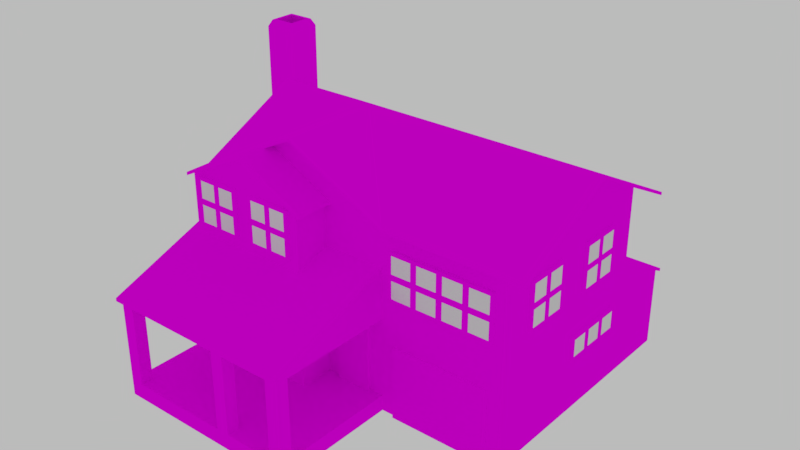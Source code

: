 # Source: house3_final.blend  (saved by Blender 2.77.0; exported with 4.5.12 LTS)
import bpy
from mathutils import Matrix  # noqa: F401  (used for matrix-valued properties, if any)

bpy.ops.wm.read_factory_settings(use_empty=True)
scene = bpy.context.scene
scene.name = 'Scene'

# ---- collections
col_collection_1 = bpy.data.collections.new('Collection 1'); scene.collection.children.link(col_collection_1)

# ---- images (referenced by path relative to the original .blend; pixels are not part of the script)
import os
ASSET_DIR = os.environ.get("B2B_ASSET_DIR", "")  # directory of the original .blend (textures are referenced by path, not embedded)
HERE = os.path.dirname(os.path.abspath(__file__))  # packed textures are extracted next to this script under _unpacked/

def load_image(name, relpath, width, height, colorspace="sRGB"):
    """Load a texture the original file referenced (path relative to the .blend, or extracted next to this script)."""
    p = next((c for c in (os.path.join(HERE, relpath), os.path.join(ASSET_DIR, relpath)) if relpath and os.path.exists(c)), "")
    if p:
        img = bpy.data.images.load(p, check_existing=True)
        img.name = name
    else:  # same state as the original file: an image datablock whose file is absent (Cycles renders it pink)
        img = bpy.data.images.new(name, width, height)
        img.source = "FILE"
        img.filepath = "//" + (relpath or name)
    img.colorspace_settings.name = colorspace
    return img
img_house_3 = load_image('house_3', 'house_3.png', 1024, 1024, 'sRGB')

# ---- materials (node trees are filled in below, after node groups)
mat_ground = bpy.data.materials.new('ground')
mat_ground.alpha_threshold = 0.0
mat_ground.roughness = 0.5
mat_glass = bpy.data.materials.new('glass')
mat_glass.alpha_threshold = 0.0
mat_glass.roughness = 0.5

# ---- material node trees
mat_ground.use_nodes = True; mat_ground.node_tree.nodes.clear()
_N = mat_ground.node_tree.nodes; _L = mat_ground.node_tree.links
n0 = _N.new('ShaderNodeOutputMaterial'); n0.name = 'Material Output'; n0.location = (300, 300)
n1 = _N.new('ShaderNodeBsdfDiffuse'); n1.name = 'Diffuse BSDF'; n1.location = (10, 300)
n2 = _N.new('ShaderNodeTexImage'); n2.name = 'Image Texture'; n2.location = (-210, 272)
n2.width = 140
n2.image = img_house_3
_L.new(n1.outputs[0], n0.inputs[0])
_L.new(n2.outputs[0], n1.inputs[0])
n0.is_active_output = True
mat_glass.use_nodes = True; mat_glass.node_tree.nodes.clear()
_N = mat_glass.node_tree.nodes; _L = mat_glass.node_tree.links
n0 = _N.new('ShaderNodeOutputMaterial'); n0.name = 'Material Output'; n0.location = (300, 300)
n1 = _N.new('ShaderNodeBsdfDiffuse'); n1.name = 'Diffuse BSDF'; n1.location = (10, 300)
_L.new(n1.outputs[0], n0.inputs[0])
n0.is_active_output = True

# ---- world
world_world = bpy.data.worlds.new('World'); scene.world = world_world
world_world.use_nodes = True; world_world.node_tree.nodes.clear()
_N = world_world.node_tree.nodes; _L = world_world.node_tree.links
n0 = _N.new('ShaderNodeOutputWorld'); n0.name = 'World Output'; n0.location = (300, 300)
n1 = _N.new('ShaderNodeBackground'); n1.name = 'Background'; n1.location = (10, 300)
n1.inputs[0].default_value = (1.0, 1.0, 1.0, 1.0)
n1.inputs[1].default_value = 0.5
_L.new(n1.outputs[0], n0.inputs[0])
n0.is_active_output = True
world_world.color = (0.05088, 0.05088, 0.05088)
world_world.use_sun_shadow = False
world_world.sun_shadow_jitter_overblur = 0.0
world_world.cycles.sampling_method = 'MANUAL'

# ---- meshes
me_cube_004 = bpy.data.meshes.new('Cube.004')
me_cube_004.from_pydata([(-4.0, -3.0, 0.0), (-4.0, -3.0, 6.0), (-4.0, 3.0, 0.0), (-4.0, 3.0, 6.0), (6.0, -3.0, 0.0), (6.0, -3.0, 6.0), (6.0, 3.0, 0.0), (6.0, 3.0, 6.0), (2.0, 3.0, 6.0), (2.0, 3.0, 0.0), (2.0, -3.0, 6.0), (2.0, -3.0, 0.0), (-4.0, 0.0, 7.5), (-4.0, 0.0, 0.0), (6.0, 0.0, 7.5), (6.0, 0.0, 0.0), (-4.0, -3.0, 0.0), (-4.0, -3.0, 6.0), (0.0, -3.0, 6.0), (0.0, -3.0, 0.0), (-4.0, -4.096, 0.0), (-4.0, -4.096, 6.0), (0.0, -4.096, 6.0), (0.0, -4.096, 0.0), (-1.0, 3.0, 0.0), (-1.0, -3.0, 7.5), (-1.0, 3.0, 6.0), (-1.0, -3.0, 0.0), (-2.0, -4.096, 7.0), (-2.0, -4.096, 0.0), (-1.0, -3.0, 6.0), (-4.0, -3.0, 3.0), (-4.0, 3.0, 3.0), (6.0, 3.0, 3.0), (6.0, -3.0, 3.0), (2.0, -3.0, 3.0), (2.0, 3.0, 3.0), (6.0, 0.0, 3.0), (-4.0, 0.0, 3.0), (-1.0, 3.0, 3.0), (-1.0, -3.0, 3.0), (-4.0, -3.0, 3.0), (0.0, -3.0, 3.0), (-4.0, -4.096, 3.0), (0.0, -4.096, 3.0), (-2.0, -4.096, 3.0), (2.0, -3.0, 3.0), (-4.0, -3.0, 4.5), (6.0, 0.0, 4.5), (6.0, 3.0, 4.5), (-4.0, 3.0, 4.5), (2.0, 3.0, 4.5), (2.0, -3.0, 4.5), (6.0, -3.0, 4.5), (-4.0, 0.0, 4.5), (-1.0, 3.0, 4.5), (-1.0, -3.0, 4.5), (-4.0, -4.096, 4.5), (0.0, -4.096, 4.5), (-2.0, -4.096, 4.5), (0.0, -3.0, 4.5), (2.0, -4.096, 3.0), (-4.0, -7.0, 0.5), (2.0, -7.0, 0.5), (-4.0, -3.0, 0.5), (2.0, -3.0, 0.5), (-4.0, -7.0, 0.0), (2.0, -7.0, 0.0), (-4.0, -3.0, 0.0), (2.0, -3.0, 0.0), (1.6, -7.0, 0.5), (1.6, -7.0, 3.0), (1.6, -6.6, 0.5), (1.6, -6.6, 3.0), (2.0, -7.0, 0.5), (2.0, -7.0, 3.0), (2.0, -6.6, 0.5), (2.0, -6.6, 3.0), (-4.0, -7.0, 0.5), (-4.0, -7.0, 3.0), (-4.0, -6.6, 0.5), (-4.0, -6.6, 3.0), (-3.6, -7.0, 0.5), (-3.6, -7.0, 3.0), (-3.6, -6.6, 0.5), (-3.6, -6.6, 3.0), (-0.4, -7.0, 0.5), (-0.4, -7.0, 3.0), (-0.4, -6.6, 0.5), (-0.4, -6.6, 3.0), (0.0, -7.0, 0.5), (0.0, -7.0, 3.0), (0.0, -6.6, 0.5), (0.0, -6.6, 3.0), (-5.0, 0.0, 3.0), (-5.0, 0.0, 0.0), (-5.0, 2.0, 3.0), (-5.0, 2.0, 0.0), (-4.0, 0.0, 3.0), (-4.0, 0.0, 0.0), (-4.0, 2.0, 3.0), (-4.0, 2.0, 0.0), (-5.0, 0.0, 4.5), (-5.0, 1.0, 4.5), (-4.0, 0.0, 4.5), (-4.0, 1.0, 4.5), (-5.0, 0.0, 7.1), (-5.0, 1.0, 7.1), (-4.0, 0.0, 7.1), (-4.0, 1.0, 7.1), (-4.8, 0.8, 9.3), (-4.8, 0.2, 9.3), (-4.2, 0.8, 9.3), (-4.2, 0.2, 9.3), (-5.0, 1.0, 9.1), (-5.0, 0.0, 9.1), (-4.0, 1.0, 9.1), (-4.0, 0.0, 9.1), (-4.9, 0.9, 9.3), (-4.9, 0.1, 9.3), (-4.1, 0.9, 9.3), (-4.1, 0.1, 9.3), (-4.8, 0.8, 7.1), (-4.8, 0.2, 7.1), (-4.2, 0.8, 7.1), (-4.2, 0.2, 7.1), (6.0, 5.0, 0.0), (6.0, 5.0, 2.5), (2.0, 5.0, 2.5), (2.0, 5.0, 0.0), (6.0, 3.0, 3.506), (6.0, 3.0, 0.0), (2.0, 3.0, 0.0), (2.0, 3.0, 3.506), (1.0, 3.0, 0.0), (1.0, 5.0, 0.0), (2.0, 5.0, 0.0), (1.0, 5.0, 0.1), (1.0, 3.0, 0.1), (2.0, 3.0, 0.1), (2.0, 5.0, 0.1), (-4.0, -7.0, 3.0), (-2.0, -7.0, 3.0), (2.0, -7.0, 3.0), (0.0, -7.0, 3.0), (2.0, -4.096, 4.089), (2.0, -3.0, 4.5), (-4.0, -4.096, 4.089), (-2.0, -4.096, 3.0), (-2.0, -4.096, 3.0), (0.0, -4.096, 3.0), (0.0, -4.096, 3.0), (0.0, -3.0, 3.0), (0.0, -3.0, 3.0), (-4.0, -4.096, 3.0), (-4.0, -3.0, 4.5)], [], [(38, 32, 2, 13), (36, 33, 6, 9), (37, 34, 4, 15), (58, 59, 149, 44), (34, 35, 11, 4), (39, 36, 9, 24), (54, 50, 32, 38), (51, 49, 33, 36), (33, 37, 15, 6), (31, 38, 13, 0), (148, 43, 20, 29), (41, 16, 20, 43), (60, 18, 22, 58), (48, 53, 34, 37), (53, 52, 35, 34), (32, 39, 24, 2), (50, 55, 39, 32), (10, 25, 30), (150, 148, 29, 23), (47, 54, 38, 31), (1, 30, 25), (40, 27, 11, 35), (55, 51, 36, 39), (56, 40, 35, 52), (49, 48, 37, 33), (19, 152, 150, 23), (155, 41, 43, 57), (59, 57, 43, 149), (45, 142, 141, 154), (45, 151, 144, 142), (144, 151, 61, 143), (61, 151, 153, 46), (7, 14, 48, 49), (30, 56, 52, 10), (26, 8, 51, 55), (1, 12, 54, 47), (3, 26, 55, 50), (5, 10, 52, 53), (14, 5, 53, 48), (8, 7, 49, 51), (12, 3, 50, 54), (28, 21, 57, 59), (17, 155, 57, 21), (42, 60, 58, 44), (22, 28, 59, 58), (61, 46, 146, 145, 143), (141, 147, 154), (62, 63, 65, 64), (65, 63, 67, 69), (63, 62, 66, 67), (62, 64, 68, 66), (71, 73, 72, 70), (73, 77, 76, 72), (77, 75, 74, 76), (75, 71, 70, 74), (79, 81, 80, 78), (81, 85, 84, 80), (85, 83, 82, 84), (83, 79, 78, 82), (87, 89, 88, 86), (89, 93, 92, 88), (93, 91, 90, 92), (91, 87, 86, 90), (94, 96, 97, 95), (96, 100, 101, 97), (95, 99, 98, 94), (98, 104, 102, 94), (96, 103, 105, 100), (94, 102, 103, 96), (104, 108, 106, 102), (103, 107, 109, 105), (102, 106, 107, 103), (109, 116, 117, 108), (112, 124, 125, 113), (107, 114, 116, 109), (108, 117, 115, 106), (106, 115, 114, 107), (118, 114, 115, 119), (120, 116, 114, 118), (119, 115, 117, 121), (121, 117, 116, 120), (110, 118, 119, 111), (112, 120, 118, 110), (111, 119, 121, 113), (113, 121, 120, 112), (123, 125, 124, 122), (110, 122, 124, 112), (113, 125, 123, 111), (111, 123, 122, 110), (130, 131, 126, 127), (128, 129, 132, 133), (126, 129, 128, 127), (138, 139, 140, 137), (136, 135, 137, 140), (135, 134, 138, 137)])
_uv = me_cube_004.uv_layers.new(name='house_3')
_uv.uv.foreach_set('vector', [0.1013, 0.4871, 0.0006125, 0.4871, 0.0006125, 0.3864, 0.1013, 0.3864, 0.7868, 0.4427, 0.9211, 0.4427, 0.9211, 0.5435, 0.7868, 0.5435, 0.112, 0.2299, 0.01124, 0.2299, 0.01124, 0.1292, 0.112, 0.1292, 0.8684, 0.05098, 0.8013, 0.05098, 0.8013, 0.0006125, 0.8684, 0.0006125, 0.5438, 0.3591, 0.4094, 0.3591, 0.4094, 0.2584, 0.5438, 0.2584, 0.686, 0.4427, 0.7868, 0.4427, 0.7868, 0.5435, 0.686, 0.5435, 0.1013, 0.5375, 0.0006125, 0.5375, 0.0006125, 0.4871, 0.1013, 0.4871, 0.7868, 0.3924, 0.9211, 0.3924, 0.9211, 0.4427, 0.7868, 0.4427, 0.2127, 0.2299, 0.112, 0.2299, 0.112, 0.1292, 0.2127, 0.1292, 0.2021, 0.4871, 0.1013, 0.4871, 0.1013, 0.3864, 0.2021, 0.3864, 0.8013, 0.1494, 0.8684, 0.1494, 0.8684, 0.2501, 0.8013, 0.2501, 0.8292, 0.8628, 0.8292, 0.9635, 0.7924, 0.9635, 0.7924, 0.8628, 0.7744, 0.6266, 0.7744, 0.5762, 0.8112, 0.5762, 0.8112, 0.6266, 0.112, 0.2803, 0.01124, 0.2803, 0.01124, 0.2299, 0.112, 0.2299, 0.5438, 0.4095, 0.4094, 0.4095, 0.4094, 0.3591, 0.5438, 0.3591, 0.5853, 0.4427, 0.686, 0.4427, 0.686, 0.5435, 0.5853, 0.5435, 0.5853, 0.3924, 0.686, 0.3924, 0.686, 0.4427, 0.5853, 0.4427, 0.4094, 0.4598, 0.3087, 0.5102, 0.3087, 0.4598, 0.7341, 0.1494, 0.8013, 0.1494, 0.8013, 0.2501, 0.7341, 0.2501, 0.2021, 0.5375, 0.1013, 0.5375, 0.1013, 0.4871, 0.2021, 0.4871, 0.208, 0.4598, 0.3087, 0.4598, 0.3087, 0.5102, 0.3087, 0.3591, 0.3087, 0.2584, 0.4094, 0.2584, 0.4094, 0.3591, 0.686, 0.3924, 0.7868, 0.3924, 0.7868, 0.4427, 0.686, 0.4427, 0.3087, 0.4095, 0.3087, 0.3591, 0.4094, 0.3591, 0.4094, 0.4095, 0.2127, 0.2803, 0.112, 0.2803, 0.112, 0.2299, 0.2127, 0.2299, 0.6251, 0.9419, 0.6251, 0.8411, 0.6619, 0.8411, 0.6619, 0.9419, 0.6999, 0.8915, 0.6999, 0.9419, 0.6631, 0.9419, 0.6631, 0.8915, 0.8013, 0.05098, 0.7341, 0.05098, 0.7341, 0.0006124, 0.8013, 0.0006125, 0.4502, 0.5797, 0.3527, 0.5797, 0.3527, 0.5126, 0.4502, 0.5126, 0.4502, 0.5797, 0.4502, 0.6469, 0.3527, 0.6469, 0.3527, 0.5797, 0.3527, 0.6469, 0.4502, 0.6469, 0.4502, 0.714, 0.3527, 0.714, 0.4502, 0.714, 0.4502, 0.6469, 0.487, 0.6469, 0.487, 0.714, 0.2127, 0.3307, 0.112, 0.381, 0.112, 0.2803, 0.2127, 0.2803, 0.3087, 0.4598, 0.3087, 0.4095, 0.4094, 0.4095, 0.4094, 0.4598, 0.686, 0.342, 0.7868, 0.342, 0.7868, 0.3924, 0.686, 0.3924, 0.2021, 0.5879, 0.1013, 0.6382, 0.1013, 0.5375, 0.2021, 0.5375, 0.5853, 0.342, 0.686, 0.342, 0.686, 0.3924, 0.5853, 0.3924, 0.5438, 0.4598, 0.4094, 0.4598, 0.4094, 0.4095, 0.5438, 0.4095, 0.112, 0.381, 0.01124, 0.3307, 0.01124, 0.2803, 0.112, 0.2803, 0.7868, 0.342, 0.9211, 0.342, 0.9211, 0.3924, 0.7868, 0.3924, 0.1013, 0.6382, 0.0006125, 0.5879, 0.0006125, 0.5375, 0.1013, 0.5375, 0.8013, 0.1349, 0.7341, 0.1013, 0.7341, 0.05098, 0.8013, 0.05098, 0.6999, 0.8411, 0.6999, 0.8915, 0.6631, 0.8915, 0.6631, 0.8411, 0.7744, 0.677, 0.7744, 0.6266, 0.8112, 0.6266, 0.8112, 0.677, 0.8684, 0.1013, 0.8013, 0.1349, 0.8013, 0.05098, 0.8684, 0.05098, 0.4575, 0.729, 0.4943, 0.729, 0.4943, 0.7794, 0.4575, 0.7656, 0.36, 0.729, 0.326, 0.7355, 0.2285, 0.7721, 0.2285, 0.7355, 0.706, 0.8399, 0.5046, 0.8399, 0.5046, 0.7056, 0.706, 0.7056, 0.6318, 0.9892, 0.4975, 0.9892, 0.4975, 0.9724, 0.6318, 0.9724, 0.4975, 0.9892, 0.296, 0.9892, 0.296, 0.9724, 0.4975, 0.9724, 0.296, 0.9892, 0.1617, 0.9892, 0.1617, 0.9724, 0.296, 0.9724, 0.2515, 0.9173, 0.2515, 0.9039, 0.3354, 0.9039, 0.3354, 0.9173, 0.2515, 0.9039, 0.2515, 0.8904, 0.3354, 0.8904, 0.3354, 0.9039, 0.2515, 0.8904, 0.2515, 0.877, 0.3354, 0.877, 0.3354, 0.8904, 0.2515, 0.9307, 0.2515, 0.9173, 0.3354, 0.9173, 0.3354, 0.9307, 0.5046, 0.9397, 0.5046, 0.9263, 0.5885, 0.9263, 0.5885, 0.9397, 0.5046, 0.9263, 0.5046, 0.9129, 0.5885, 0.9129, 0.5885, 0.9263, 0.5046, 0.9129, 0.5046, 0.8994, 0.5885, 0.8994, 0.5885, 0.9129, 0.5046, 0.9532, 0.5046, 0.9397, 0.5885, 0.9397, 0.5885, 0.9532, 0.7073, 0.9016, 0.7073, 0.8881, 0.7912, 0.8881, 0.7912, 0.9016, 0.7073, 0.8881, 0.7073, 0.8747, 0.7912, 0.8747, 0.7912, 0.8881, 0.7073, 0.8747, 0.7073, 0.8613, 0.7912, 0.8613, 0.7912, 0.8747, 0.7073, 0.915, 0.7073, 0.9016, 0.7912, 0.9016, 0.7912, 0.915, 0.06777, 0.8896, 0.0006125, 0.8896, 0.0006124, 0.7888, 0.06777, 0.7888, 0.5024, 0.8901, 0.4689, 0.8901, 0.4689, 0.7893, 0.5024, 0.7893, 0.06777, 0.7888, 0.1013, 0.7888, 0.1013, 0.8896, 0.06777, 0.8896, 0.1013, 0.8896, 0.1013, 0.9399, 0.06777, 0.9399, 0.06777, 0.8896, 0.5024, 0.8901, 0.5024, 0.9506, 0.4689, 0.9506, 0.4689, 0.8901, 0.06777, 0.8896, 0.06777, 0.9399, 0.03419, 0.9399, 0.0006125, 0.8896, 0.7408, 0.8601, 0.7408, 0.7727, 0.7744, 0.7727, 0.7744, 0.8601, 0.808, 0.8601, 0.808, 0.7727, 0.8416, 0.7727, 0.8416, 0.8601, 0.7744, 0.8601, 0.7744, 0.7727, 0.808, 0.7727, 0.808, 0.8601, 0.7073, 0.7727, 0.7073, 0.7056, 0.7408, 0.7056, 0.7408, 0.7727, 0.1644, 0.05524, 0.196, 0.05524, 0.196, 0.06383, 0.1644, 0.06383, 0.808, 0.7727, 0.808, 0.7056, 0.8416, 0.7056, 0.8416, 0.7727, 0.7408, 0.7727, 0.7408, 0.7056, 0.7744, 0.7056, 0.7744, 0.7727, 0.7744, 0.7727, 0.7744, 0.7056, 0.808, 0.7056, 0.808, 0.7727, 0.1311, 0.04776, 0.1278, 0.04025, 0.1614, 0.04025, 0.158, 0.04776, 0.1311, 0.04776, 0.1278, 0.04025, 0.1614, 0.04025, 0.158, 0.04776, 0.1307, 0.04776, 0.1273, 0.04026, 0.1609, 0.04026, 0.1576, 0.04776, 0.1307, 0.04775, 0.1273, 0.04024, 0.1609, 0.04024, 0.1576, 0.04775, 0.1345, 0.05112, 0.1311, 0.04776, 0.158, 0.04776, 0.1546, 0.05112, 0.1345, 0.05111, 0.1311, 0.04776, 0.158, 0.04776, 0.1546, 0.05111, 0.134, 0.05112, 0.1307, 0.04776, 0.1576, 0.04776, 0.1542, 0.05112, 0.134, 0.0511, 0.1307, 0.04775, 0.1576, 0.04775, 0.1542, 0.0511, 0.2046, 0.06383, 0.196, 0.06383, 0.196, 0.05524, 0.2046, 0.05524, 0.2046, 0.02371, 0.2046, 0.05524, 0.196, 0.05524, 0.196, 0.02371, 0.196, 0.09536, 0.196, 0.06383, 0.2046, 0.06383, 0.2046, 0.09536, 0.2361, 0.06383, 0.2046, 0.06383, 0.2046, 0.05524, 0.2361, 0.05524, 0.5046, 0.6954, 0.5046, 0.5776, 0.5717, 0.5776, 0.5717, 0.6616, 0.706, 0.6616, 0.706, 0.5776, 0.7732, 0.5776, 0.7732, 0.6954, 0.5717, 0.5776, 0.706, 0.5776, 0.706, 0.6616, 0.5717, 0.6616, 0.9876, 0.2495, 0.9876, 0.2831, 0.9204, 0.2831, 0.9204, 0.2495, 0.9171, 0.2831, 0.9171, 0.2495, 0.9204, 0.2495, 0.9204, 0.2831, 0.9204, 0.2462, 0.9876, 0.2462, 0.9876, 0.2495, 0.9204, 0.2495])
me_cube_004.materials.append(mat_ground)
me_cube_004.use_remesh_preserve_volume = False
me_cube_004.use_remesh_preserve_attributes = False
me_cube_004.use_mirror_vertex_groups = False
me_cube_004.update()
me_cube_001 = bpy.data.meshes.new('Cube.001')
me_cube_001.from_pydata([(-2.0, -3.3, 7.0), (0.2, -3.3, 5.9), (-4.2, -3.3, 5.9), (-4.3, -4.47e-08, 7.5), (2.3, -3.3, 5.85), (2.3, 3.3, 5.85), (6.7, 3.3, 5.85), (6.7, -3.3, 5.85), (-4.3, 3.3, 5.85), (-4.3, -3.3, 5.85), (6.7, -4.47e-08, 7.5), (2.3, -4.47e-08, 7.5), (-1.0, -3.3, 7.5), (-1.0, 3.3, 5.85), (-1.0, -4.47e-08, 7.5), (0.2, -3.0, 5.9), (-4.2, -4.205, 5.9), (0.2, -4.205, 5.9), (-2.0, -3.0, 7.0), (-2.0, -4.205, 7.0), (2.3, -4.47e-08, 7.6), (2.3, -3.3, 5.95), (6.7, -4.47e-08, 7.6), (6.7, -3.3, 5.95), (-1.0, 3.3, 5.95), (2.3, 3.3, 5.95), (-4.3, -4.47e-08, 7.6), (-4.3, 3.3, 5.95), (6.7, 3.3, 5.95), (-1.0, -3.3, 7.6), (-4.3, -3.3, 5.95), (-1.0, -4.47e-08, 7.6), (-2.0, -3.0, 7.1), (-2.0, -4.205, 7.1), (-4.2, -4.205, 6.0), (0.2, -3.0, 6.0), (0.2, -4.205, 6.0), (-4.2, -3.3, 6.0), (0.2, -3.3, 6.0), (-2.0, -3.3, 7.1), (-2.0, -7.0, 3.0), (2.0, -7.0, 3.0), (-4.0, -3.0, 4.5), (2.0, -3.0, 4.5), (2.0, -4.096, 4.089), (-4.0, -4.096, 4.089), (0.0, -7.0, 3.0), (-4.0, -7.0, 3.0), (-2.0, -7.0, 3.1), (0.0, -7.0, 3.1), (-4.0, -7.0, 3.1), (2.0, -7.0, 3.1), (2.0, -3.0, 4.6), (0.0, -3.0, 4.6), (0.0, -4.096, 4.189), (2.0, -4.096, 4.189), (-2.0, -4.096, 4.189), (-4.0, -4.096, 4.189), (-4.3, -7.0, 3.0), (-4.3, -7.0, 3.1), (-4.3, -4.096, 4.089), (-4.3, -4.096, 4.189), (-4.0, -3.0, 4.6), (-4.3, -3.0, 4.6), (-4.3, -3.0, 4.5), (2.0, 5.3, 2.35), (6.0, 5.3, 2.35), (6.0, 3.0, 3.506), (2.0, 3.0, 3.506), (2.0, 3.0, 3.606), (6.0, 3.0, 3.606), (2.0, 5.3, 2.45), (6.0, 5.3, 2.45)], [], [(10, 11, 5, 6), (17, 1, 38, 36), (15, 1, 0, 18), (14, 3, 8, 13), (11, 14, 13, 5), (12, 9, 14), (4, 12, 14), (7, 4, 11, 10), (35, 32, 39, 38), (9, 3, 14), (14, 11, 4), (0, 19, 16, 2), (1, 17, 19, 0), (22, 28, 25, 20), (31, 24, 27, 26), (20, 25, 24, 31), (29, 31, 30), (21, 31, 29), (23, 22, 20, 21), (30, 31, 26), (31, 21, 20), (7, 10, 22, 23), (6, 5, 25, 28), (12, 4, 21, 29), (8, 3, 26, 27), (10, 6, 28, 22), (9, 12, 29, 30), (3, 9, 30, 26), (13, 8, 27, 24), (4, 7, 23, 21), (5, 13, 24, 25), (39, 37, 34, 33), (38, 39, 33, 36), (19, 17, 36, 33), (1, 15, 35, 38), (16, 19, 33, 34), (2, 16, 34, 37), (40, 46, 49, 48), (45, 60, 64, 42), (44, 43, 52, 55), (54, 55, 52, 53), (48, 49, 54, 56), (48, 56, 57, 50), (49, 51, 55, 54), (47, 40, 48, 50), (46, 41, 51, 49), (41, 44, 55, 51), (60, 58, 59, 61), (50, 57, 61, 59), (47, 50, 59, 58), (45, 47, 58, 60), (62, 42, 64, 63), (61, 57, 62, 63), (60, 61, 63, 64), (67, 68, 65, 66), (67, 66, 72, 70), (68, 69, 71, 65), (70, 72, 71, 69), (66, 65, 71, 72), (68, 67, 70, 69)])
_uv = me_cube_001.uv_layers.new(name='house_3')
_uv.uv.foreach_set('vector', [0.04632, 0.104, 0.04515, 0.07192, 0.07209, 0.07139, 0.07298, 0.1032, 0.9187, 0.9179, 0.9091, 0.9179, 0.9091, 0.9169, 0.9187, 0.9169, 0.1902, 0.7888, 0.2003, 0.7888, 0.2003, 0.8714, 0.1902, 0.8714, 0.04428, 0.04692, 0.04569, 0.02211, 0.07298, 0.02313, 0.07206, 0.04754, 0.04515, 0.07192, 0.04428, 0.04692, 0.07206, 0.04754, 0.07209, 0.07139, 0.01943, 0.04655, 0.01906, 0.01983, 0.04428, 0.04692, 0.01827, 0.07326, 0.01943, 0.04655, 0.04428, 0.04692, 0.0196, 0.1051, 0.01827, 0.07326, 0.04515, 0.07192, 0.04632, 0.104, 0.8838, 0.7172, 0.8838, 0.6346, 0.8939, 0.6346, 0.8939, 0.7172, 0.01906, 0.01983, 0.04569, 0.02211, 0.04428, 0.04692, 0.04428, 0.04692, 0.04515, 0.07192, 0.01827, 0.07326, 0.2003, 0.8714, 0.2307, 0.8714, 0.2307, 0.954, 0.2003, 0.954, 0.2003, 0.7888, 0.2307, 0.7888, 0.2307, 0.8714, 0.2003, 0.8714, 0.2515, 0.1245, 0.2515, 0.0006124, 0.3992, 0.0006125, 0.3992, 0.1245, 0.5101, 0.1245, 0.5101, 0.0006125, 0.6209, 0.0006125, 0.6209, 0.1245, 0.3992, 0.1245, 0.3992, 0.0006125, 0.5101, 0.0006125, 0.5101, 0.1245, 0.7329, 0.1245, 0.6221, 0.1245, 0.7329, 0.0006124, 0.7329, 0.2484, 0.6221, 0.1245, 0.7329, 0.1245, 0.2515, 0.2484, 0.2515, 0.1245, 0.3992, 0.1245, 0.3992, 0.2484, 0.6209, 0.2484, 0.5101, 0.1245, 0.6209, 0.1245, 0.5101, 0.1245, 0.3992, 0.2484, 0.3992, 0.1245, 0.9001, 0.7388, 0.8827, 0.7735, 0.8816, 0.7735, 0.899, 0.7388, 0.8769, 0.9542, 0.8769, 0.9079, 0.878, 0.9079, 0.878, 0.9542, 0.9035, 0.7799, 0.9209, 0.8146, 0.9198, 0.8146, 0.9025, 0.7799, 0.9103, 0.7413, 0.8929, 0.776, 0.8919, 0.776, 0.9092, 0.7413, 0.8827, 0.7735, 0.9001, 0.8082, 0.899, 0.8082, 0.8816, 0.7735, 0.9209, 0.7452, 0.9035, 0.7799, 0.9025, 0.7799, 0.9198, 0.7452, 0.8929, 0.776, 0.9103, 0.8107, 0.9092, 0.8107, 0.8919, 0.776, 0.8769, 0.8732, 0.8769, 0.8385, 0.878, 0.8385, 0.878, 0.8732, 0.8637, 0.7709, 0.8637, 0.8171, 0.8626, 0.8171, 0.8626, 0.7709, 0.8769, 0.9079, 0.8769, 0.8732, 0.878, 0.8732, 0.878, 0.9079, 0.8939, 0.6346, 0.8939, 0.552, 0.9243, 0.552, 0.9243, 0.6346, 0.8939, 0.7172, 0.8939, 0.6346, 0.9243, 0.6346, 0.9243, 0.7172, 0.9137, 0.7793, 0.9253, 0.8024, 0.9243, 0.8024, 0.9127, 0.7793, 0.9091, 0.9179, 0.906, 0.9179, 0.906, 0.9169, 0.9091, 0.9169, 0.9253, 0.7562, 0.9137, 0.7793, 0.9127, 0.7793, 0.9243, 0.7562, 0.904, 0.9062, 0.9135, 0.9062, 0.9135, 0.9072, 0.904, 0.9072, 0.8698, 0.8841, 0.8698, 0.9051, 0.8687, 0.9051, 0.8687, 0.8841, 0.06228, 0.008273, 0.06228, 0.01185, 0.04833, 0.01185, 0.04833, 0.008273, 0.8681, 0.7713, 0.8681, 0.759, 0.8691, 0.7587, 0.8691, 0.771, 0.145, 0.7483, 0.2122, 0.7483, 0.2122, 0.7876, 0.145, 0.7876, 0.07784, 0.6441, 0.145, 0.6441, 0.145, 0.7483, 0.07784, 0.7483, 0.07784, 0.6441, 0.07784, 0.7483, 0.01069, 0.7483, 0.01069, 0.6441, 0.145, 0.6441, 0.2122, 0.6441, 0.2122, 0.7483, 0.145, 0.7483, 0.8698, 0.863, 0.8698, 0.8841, 0.8687, 0.8841, 0.8687, 0.863, 0.8698, 0.9051, 0.8698, 0.9261, 0.8687, 0.9261, 0.8687, 0.9051, 0.8681, 0.804, 0.8681, 0.7713, 0.8691, 0.771, 0.8691, 0.8036, 0.8725, 0.8135, 0.8725, 0.7809, 0.8735, 0.7813, 0.8735, 0.8139, 0.01069, 0.6441, 0.01069, 0.7483, 0.0006125, 0.7483, 0.0006124, 0.6441, 0.8698, 0.863, 0.8687, 0.863, 0.8687, 0.8599, 0.8698, 0.8599, 0.06228, 0.008273, 0.09923, 0.008273, 0.09923, 0.01185, 0.06228, 0.01185, 0.08891, 0.02407, 0.08891, 0.02071, 0.09899, 0.02071, 0.09899, 0.02407, 0.0006125, 0.7483, 0.01069, 0.7483, 0.01069, 0.7876, 0.0006124, 0.7876, 0.8725, 0.8135, 0.8735, 0.8139, 0.8735, 0.8262, 0.8725, 0.8259, 0.09412, 0.1006, 0.09412, 0.05891, 0.121, 0.05891, 0.121, 0.1006, 0.896, 0.9254, 0.9082, 0.9496, 0.9072, 0.9496, 0.895, 0.9254, 0.896, 0.8833, 0.895, 0.8833, 0.9072, 0.8591, 0.9082, 0.8591, 0.2515, 0.8758, 0.2515, 0.7893, 0.3858, 0.7893, 0.3858, 0.8758, 0.9082, 0.817, 0.9082, 0.8591, 0.9072, 0.8591, 0.9072, 0.817, 0.896, 0.8833, 0.896, 0.9254, 0.895, 0.9254, 0.895, 0.8833])
me_cube_001.materials.append(mat_ground)
me_cube_001.use_remesh_preserve_volume = False
me_cube_001.use_remesh_preserve_attributes = False
me_cube_001.use_mirror_vertex_groups = False
me_cube_001.update()
me_cube_000 = bpy.data.meshes.new('Cube.000')
me_cube_000.from_pydata([(5.676, -3.1, 5.25), (5.676, -3.1, 3.75), (2.324, -3.1, 3.75), (5.676, -3.0, 5.25), (2.324, -3.0, 5.25), (5.676, -3.0, 3.75), (2.324, -3.0, 3.75), (-3.72, -4.096, 0.9964), (-2.28, -4.096, 0.9964), (-3.72, -4.096, 2.496), (-2.28, -4.096, 2.496), (-3.72, -4.196, 0.9964), (-2.28, -4.196, 0.9964), (-2.28, -4.196, 2.496), (-3.72, -4.196, 2.496), (-1.72, -4.096, 0.9964), (-0.2798, -4.096, 0.9964), (-1.72, -4.096, 2.496), (-0.2798, -4.096, 2.496), (-1.72, -4.196, 0.9964), (-0.2798, -4.196, 0.9964), (-0.2798, -4.196, 2.496), (-1.72, -4.196, 2.496), (-1.72, -4.096, 4.5), (-0.2798, -4.096, 4.5), (-1.72, -4.096, 6.0), (-0.2798, -4.096, 6.0), (-1.72, -4.196, 4.5), (-0.2798, -4.196, 4.5), (-0.2798, -4.196, 6.0), (-1.72, -4.196, 6.0), (-3.72, -4.096, 4.5), (-2.28, -4.096, 4.5), (-3.72, -4.096, 6.0), (-2.28, -4.096, 6.0), (-3.72, -4.196, 4.5), (-2.28, -4.196, 4.5), (-2.28, -4.196, 6.0), (-3.72, -4.196, 6.0), (1.0, 3.0, 0.9964), (-0.4404, 3.0, 0.9964), (1.0, 3.0, 2.496), (-0.4404, 3.0, 2.496), (1.0, 3.1, 0.9964), (-0.4404, 3.1, 0.9964), (-0.4404, 3.1, 2.496), (1.0, 3.1, 2.496), (-1.56, 3.0, 0.9964), (-3.0, 3.0, 0.9964), (-1.56, 3.0, 2.496), (-3.0, 3.0, 2.496), (-1.56, 3.1, 0.9964), (-3.0, 3.1, 0.9964), (-3.0, 3.1, 2.496), (-1.56, 3.1, 2.496), (6.0, -2.0, 3.75), (6.0, -0.5596, 3.75), (6.0, -2.0, 5.25), (6.0, -0.5596, 5.25), (6.1, -2.0, 3.75), (6.1, -0.5596, 3.75), (6.1, -0.5596, 5.25), (6.1, -2.0, 5.25), (6.0, 0.5596, 3.75), (6.0, 2.0, 3.75), (6.0, 0.5596, 5.25), (6.0, 2.0, 5.25), (6.1, 0.5596, 3.75), (6.1, 2.0, 3.75), (6.1, 2.0, 5.25), (6.1, 0.5596, 5.25), (2.324, -3.1, 5.25), (6.0, -1.28, 3.75), (6.0, -1.28, 5.25), (6.1, -1.28, 3.75), (6.1, -1.28, 5.25), (6.0, -0.5596, 4.5), (6.0, -2.0, 4.5), (6.1, -0.5596, 4.5), (6.1, -2.0, 4.5), (6.1, -1.28, 4.5), (6.0, 1.28, 3.75), (6.0, 1.28, 5.25), (6.1, 1.28, 3.75), (6.1, 1.28, 5.25), (6.0, 2.0, 4.5), (6.0, 0.5596, 4.5), (6.1, 2.0, 4.5), (6.1, 0.5596, 4.5), (6.1, 1.28, 4.5), (-2.28, 3.0, 0.9964), (-2.28, 3.0, 2.496), (-2.28, 3.1, 0.9964), (-2.28, 3.1, 2.496), (-3.0, 3.0, 1.746), (-1.56, 3.0, 1.746), (-3.0, 3.1, 1.746), (-1.56, 3.1, 1.746), (-2.28, 3.1, 1.746), (0.2798, 3.0, 0.9964), (0.2798, 3.0, 2.496), (0.2798, 3.1, 0.9964), (0.2798, 3.1, 2.496), (-0.4404, 3.0, 1.746), (1.0, 3.0, 1.746), (-0.4404, 3.1, 1.746), (1.0, 3.1, 1.746), (0.2798, 3.1, 1.746), (-1.0, -4.096, 4.5), (-1.0, -4.096, 6.0), (-1.0, -4.196, 4.5), (-1.0, -4.196, 6.0), (-3.0, -4.096, 4.5), (-3.0, -4.096, 6.0), (-3.0, -4.196, 4.5), (-3.0, -4.196, 6.0), (-3.0, -4.096, 0.9964), (-3.0, -4.096, 2.496), (-3.0, -4.196, 0.9964), (-3.0, -4.196, 2.496), (-1.0, -4.096, 0.9964), (-1.0, -4.096, 2.496), (-1.0, -4.196, 0.9964), (-1.0, -4.196, 2.496), (-0.2798, -4.096, 1.746), (-1.72, -4.096, 1.746), (-0.2798, -4.196, 1.746), (-1.72, -4.196, 1.746), (-1.0, -4.196, 1.746), (-2.28, -4.096, 1.746), (-3.72, -4.096, 1.746), (-2.28, -4.196, 1.746), (-3.72, -4.196, 1.746), (-3.0, -4.196, 1.746), (-2.28, -4.096, 5.25), (-3.72, -4.096, 5.25), (-2.28, -4.196, 5.25), (-3.72, -4.196, 5.25), (-3.0, -4.196, 5.25), (-0.2798, -4.096, 5.25), (-1.72, -4.096, 5.25), (-0.2798, -4.196, 5.25), (-1.72, -4.196, 5.25), (-1.0, -4.196, 5.25), (-3.1, -4.196, 1.646), (-3.62, -4.196, 1.646), (-3.62, -4.196, 1.096), (-3.1, -4.196, 1.096), (-1.1, -4.196, 1.646), (-1.62, -4.196, 1.646), (-1.62, -4.196, 1.096), (-1.1, -4.196, 1.096), (-1.1, -4.196, 5.15), (-1.62, -4.196, 5.15), (-1.62, -4.196, 4.6), (-1.1, -4.196, 4.6), (-3.1, -4.196, 5.15), (-3.62, -4.196, 5.15), (-3.62, -4.196, 4.6), (-3.1, -4.196, 4.6), (0.3798, 3.1, 1.646), (0.9, 3.1, 1.646), (0.9, 3.1, 1.096), (0.3798, 3.1, 1.096), (-2.18, 3.1, 1.646), (-1.66, 3.1, 1.646), (-1.66, 3.1, 1.096), (-2.18, 3.1, 1.096), (6.1, -1.38, 4.4), (6.1, -1.9, 4.4), (6.1, -1.9, 3.85), (6.1, -1.38, 3.85), (6.1, 1.18, 4.4), (6.1, 0.6596, 4.4), (6.1, 0.6596, 3.85), (6.1, 1.18, 3.85), (6.1, -0.6596, 4.4), (6.1, -1.18, 4.4), (6.1, -1.18, 3.85), (6.1, -0.6596, 3.85), (6.1, -0.6596, 5.15), (6.1, -1.18, 5.15), (6.1, -1.18, 4.6), (6.1, -0.6596, 4.6), (6.1, -1.38, 5.15), (6.1, -1.9, 5.15), (6.1, -1.9, 4.6), (6.1, -1.38, 4.6), (6.1, 1.9, 4.4), (6.1, 1.38, 4.4), (6.1, 1.38, 3.85), (6.1, 1.9, 3.85), (6.1, 1.9, 5.15), (6.1, 1.38, 5.15), (6.1, 1.38, 4.6), (6.1, 1.9, 4.6), (6.1, 1.18, 5.15), (6.1, 0.6596, 5.15), (6.1, 0.6596, 4.6), (6.1, 1.18, 4.6), (-2.9, 3.1, 1.646), (-2.38, 3.1, 1.646), (-2.38, 3.1, 1.096), (-2.9, 3.1, 1.096), (-2.9, 3.1, 2.396), (-2.38, 3.1, 2.396), (-2.38, 3.1, 1.846), (-2.9, 3.1, 1.846), (-2.18, 3.1, 2.396), (-1.66, 3.1, 2.396), (-1.66, 3.1, 1.846), (-2.18, 3.1, 1.846), (-0.3404, 3.1, 1.646), (0.1798, 3.1, 1.646), (0.1798, 3.1, 1.096), (-0.3404, 3.1, 1.096), (-0.3404, 3.1, 2.396), (0.1798, 3.1, 2.396), (0.1798, 3.1, 1.846), (-0.3404, 3.1, 1.846), (0.3798, 3.1, 2.396), (0.9, 3.1, 2.396), (0.9, 3.1, 1.846), (0.3798, 3.1, 1.846), (-0.3798, -4.196, 5.15), (-0.9, -4.196, 5.15), (-0.9, -4.196, 4.6), (-0.3798, -4.196, 4.6), (-2.38, -4.196, 5.15), (-2.9, -4.196, 5.15), (-2.9, -4.196, 4.6), (-2.38, -4.196, 4.6), (-2.38, -4.196, 1.646), (-2.9, -4.196, 1.646), (-2.9, -4.196, 1.096), (-2.38, -4.196, 1.096), (-0.3798, -4.196, 1.646), (-0.9, -4.196, 1.646), (-0.9, -4.196, 1.096), (-0.3798, -4.196, 1.096), (-0.3798, -4.196, 2.396), (-0.9, -4.196, 2.396), (-0.9, -4.196, 1.846), (-0.3798, -4.196, 1.846), (-1.1, -4.196, 2.396), (-1.62, -4.196, 2.396), (-1.62, -4.196, 1.846), (-1.1, -4.196, 1.846), (-2.38, -4.196, 2.396), (-2.9, -4.196, 2.396), (-2.9, -4.196, 1.846), (-2.38, -4.196, 1.846), (-3.1, -4.196, 2.396), (-3.62, -4.196, 2.396), (-3.62, -4.196, 1.846), (-3.1, -4.196, 1.846), (-2.38, -4.196, 5.9), (-2.9, -4.196, 5.9), (-2.9, -4.196, 5.35), (-2.38, -4.196, 5.35), (-3.1, -4.196, 5.9), (-3.62, -4.196, 5.9), (-3.62, -4.196, 5.35), (-3.1, -4.196, 5.35), (-0.3798, -4.196, 5.9), (-0.9, -4.196, 5.9), (-0.9, -4.196, 5.35), (-0.3798, -4.196, 5.35), (-1.1, -4.196, 5.9), (-1.62, -4.196, 5.9), (-1.62, -4.196, 5.35), (-1.1, -4.196, 5.35), (3.162, -3.1, 5.25), (4.0, -3.1, 5.25), (4.838, -3.1, 5.25), (3.162, -3.1, 3.75), (4.0, -3.1, 3.75), (4.838, -3.1, 3.75), (3.162, -3.0, 5.25), (4.0, -3.0, 5.25), (4.838, -3.0, 5.25), (3.162, -3.0, 3.75), (4.0, -3.0, 3.75), (4.838, -3.0, 3.75), (2.324, -3.1, 4.5), (5.676, -3.1, 4.5), (2.324, -3.0, 4.5), (5.676, -3.0, 4.5), (4.838, -3.1, 4.5), (4.0, -3.1, 4.5), (3.162, -3.1, 4.5), (3.062, -3.1, 4.4), (2.424, -3.1, 4.4), (2.424, -3.1, 3.85), (3.062, -3.1, 3.85), (5.576, -3.1, 4.4), (4.938, -3.1, 4.4), (4.938, -3.1, 3.85), (5.576, -3.1, 3.85), (4.738, -3.1, 4.4), (4.1, -3.1, 4.4), (4.1, -3.1, 3.85), (4.738, -3.1, 3.85), (3.9, -3.1, 4.4), (3.262, -3.1, 4.4), (3.262, -3.1, 3.85), (3.9, -3.1, 3.85), (3.9, -3.1, 5.15), (3.262, -3.1, 5.15), (3.262, -3.1, 4.6), (3.9, -3.1, 4.6), (4.738, -3.1, 5.15), (4.1, -3.1, 5.15), (4.1, -3.1, 4.6), (4.738, -3.1, 4.6), (5.576, -3.1, 5.15), (4.938, -3.1, 5.15), (4.938, -3.1, 4.6), (5.576, -3.1, 4.6), (3.062, -3.1, 5.15), (2.424, -3.1, 5.15), (2.424, -3.1, 4.6), (3.062, -3.1, 4.6), (-4.0, -1.0, 0.9964), (-4.0, -2.44, 0.9964), (-4.0, -1.0, 2.496), (-4.0, -2.44, 2.496), (-4.1, -1.0, 0.9964), (-4.1, -2.44, 0.9964), (-4.1, -2.44, 2.496), (-4.1, -1.0, 2.496), (-4.0, -1.72, 0.9964), (-4.0, -1.72, 2.496), (-4.1, -1.72, 0.9964), (-4.1, -1.72, 2.496), (-4.0, -2.44, 1.746), (-4.0, -1.0, 1.746), (-4.1, -2.44, 1.746), (-4.1, -1.0, 1.746), (-4.1, -1.72, 1.746), (-4.1, -1.62, 1.646), (-4.1, -1.1, 1.646), (-4.1, -1.1, 1.096), (-4.1, -1.62, 1.096), (-4.1, -2.34, 1.646), (-4.1, -1.82, 1.646), (-4.1, -1.82, 1.096), (-4.1, -2.34, 1.096), (-4.1, -2.34, 2.396), (-4.1, -1.82, 2.396), (-4.1, -1.82, 1.846), (-4.1, -2.34, 1.846), (-4.1, -1.62, 2.396), (-4.1, -1.1, 2.396), (-4.1, -1.1, 1.846), (-4.1, -1.62, 1.846), (1.0, 3.0, 3.75), (-0.4404, 3.0, 3.75), (1.0, 3.0, 5.25), (-0.4404, 3.0, 5.25), (1.0, 3.1, 3.75), (-0.4404, 3.1, 3.75), (-0.4404, 3.1, 5.25), (1.0, 3.1, 5.25), (-1.56, 3.0, 3.75), (-3.0, 3.0, 3.75), (-1.56, 3.0, 5.25), (-3.0, 3.0, 5.25), (-1.56, 3.1, 3.75), (-3.0, 3.1, 3.75), (-3.0, 3.1, 5.25), (-1.56, 3.1, 5.25), (-2.28, 3.0, 3.75), (-2.28, 3.0, 5.25), (-2.28, 3.1, 3.75), (-2.28, 3.1, 5.25), (-3.0, 3.0, 4.5), (-1.56, 3.0, 4.5), (-3.0, 3.1, 4.5), (-1.56, 3.1, 4.5), (-2.28, 3.1, 4.5), (0.2798, 3.0, 3.75), (0.2798, 3.0, 5.25), (0.2798, 3.1, 3.75), (0.2798, 3.1, 5.25), (-0.4404, 3.0, 4.5), (1.0, 3.0, 4.5), (-0.4404, 3.1, 4.5), (1.0, 3.1, 4.5), (0.2798, 3.1, 4.5), (0.3798, 3.1, 4.4), (0.9, 3.1, 4.4), (0.9, 3.1, 3.85), (0.3798, 3.1, 3.85), (-2.18, 3.1, 4.4), (-1.66, 3.1, 4.4), (-1.66, 3.1, 3.85), (-2.18, 3.1, 3.85), (-2.9, 3.1, 4.4), (-2.38, 3.1, 4.4), (-2.38, 3.1, 3.85), (-2.9, 3.1, 3.85), (-2.9, 3.1, 5.15), (-2.38, 3.1, 5.15), (-2.38, 3.1, 4.6), (-2.9, 3.1, 4.6), (-2.18, 3.1, 5.15), (-1.66, 3.1, 5.15), (-1.66, 3.1, 4.6), (-2.18, 3.1, 4.6), (-0.3404, 3.1, 4.4), (0.1798, 3.1, 4.4), (0.1798, 3.1, 3.85), (-0.3404, 3.1, 3.85), (-0.3404, 3.1, 5.15), (0.1798, 3.1, 5.15), (0.1798, 3.1, 4.6), (-0.3404, 3.1, 4.6), (0.3798, 3.1, 5.15), (0.9, 3.1, 5.15), (0.9, 3.1, 4.6), (0.3798, 3.1, 4.6), (4.72, 3.0, 3.75), (3.28, 3.0, 3.75), (4.72, 3.0, 5.25), (3.28, 3.0, 5.25), (4.72, 3.1, 3.75), (3.28, 3.1, 3.75), (3.28, 3.1, 5.25), (4.72, 3.1, 5.25), (4.0, 3.0, 3.75), (4.0, 3.0, 5.25), (4.0, 3.1, 3.75), (4.0, 3.1, 5.25), (3.28, 3.0, 4.5), (4.72, 3.0, 4.5), (3.28, 3.1, 4.5), (4.72, 3.1, 4.5), (4.0, 3.1, 4.5), (4.1, 3.1, 4.4), (4.62, 3.1, 4.4), (4.62, 3.1, 3.85), (4.1, 3.1, 3.85), (3.38, 3.1, 4.4), (3.9, 3.1, 4.4), (3.9, 3.1, 3.85), (3.38, 3.1, 3.85), (3.38, 3.1, 5.15), (3.9, 3.1, 5.15), (3.9, 3.1, 4.6), (3.38, 3.1, 4.6), (4.1, 3.1, 5.15), (4.62, 3.1, 5.15), (4.62, 3.1, 4.6), (4.1, 3.1, 4.6), (6.0, 0.1995, 1.746), (6.0, 2.36, 1.746), (6.0, 0.1995, 2.496), (6.0, 2.36, 2.496), (6.1, 0.1995, 1.746), (6.1, 2.36, 1.746), (6.1, 2.36, 2.496), (6.1, 0.1995, 2.496), (6.1, 1.64, 2.496), (6.1, 0.9197, 2.496), (6.1, 1.64, 1.746), (6.1, 0.9197, 1.746), (6.0, 1.64, 2.496), (6.0, 0.9197, 2.496), (6.0, 1.64, 1.746), (6.0, 0.9197, 1.746), (6.1, 2.26, 2.396), (6.1, 1.74, 2.396), (6.1, 1.74, 1.846), (6.1, 2.26, 1.846), (6.1, 1.54, 2.396), (6.1, 1.02, 2.396), (6.1, 1.02, 1.846), (6.1, 1.54, 1.846), (6.1, 0.8197, 2.396), (6.1, 0.2995, 2.396), (6.1, 0.2995, 1.846), (6.1, 0.8197, 1.846), (0.45, -3.0, 0.5), (1.55, -3.0, 0.5), (0.45, -3.0, 2.8), (1.55, -3.0, 2.8), (0.45, -3.1, 0.5), (1.55, -3.1, 0.5), (1.55, -3.1, 2.8), (0.45, -3.1, 2.8), (1.45, -3.1, 2.7), (0.55, -3.1, 2.7), (0.55, -3.1, 0.5), (1.45, -3.1, 0.5), (2.45, -3.0, 0.0), (5.55, -3.0, 0.0), (2.45, -3.0, 2.3), (5.55, -3.0, 2.3), (2.45, -3.1, 0.0), (5.55, -3.1, 0.0), (5.55, -3.1, 2.3), (2.45, -3.1, 2.3), (5.45, -3.1, 2.2), (2.55, -3.1, 2.2), (2.55, -3.1, 0.0), (5.45, -3.1, 0.0), (2.0, 4.5, 0.1), (2.0, 3.4, 0.1), (2.0, 4.5, 2.4), (2.0, 3.4, 2.4), (1.9, 4.5, 0.1), (1.9, 3.4, 0.1), (1.9, 3.4, 2.4), (1.9, 4.5, 2.4), (1.9, 3.5, 2.3), (1.9, 4.4, 2.3), (1.9, 4.4, 0.1), (1.9, 3.5, 0.1)], [], [(286, 6, 2, 284), (287, 3, 0, 285), (278, 4, 71, 272), (283, 5, 1, 277), (291, 292, 293, 294), (144, 145, 146, 147), (116, 8, 12, 118), (117, 9, 14, 119), (129, 10, 13, 131), (130, 7, 11, 132), (148, 149, 150, 151), (120, 16, 20, 122), (121, 17, 22, 123), (124, 18, 21, 126), (125, 15, 19, 127), (152, 153, 154, 155), (108, 24, 28, 110), (109, 25, 30, 111), (139, 26, 29, 141), (140, 23, 27, 142), (156, 157, 158, 159), (112, 32, 36, 114), (113, 33, 38, 115), (134, 34, 37, 136), (135, 31, 35, 137), (160, 161, 162, 163), (99, 40, 44, 101), (100, 41, 46, 102), (103, 42, 45, 105), (104, 39, 43, 106), (164, 165, 166, 167), (90, 48, 52, 92), (91, 49, 54, 93), (94, 50, 53, 96), (95, 47, 51, 97), (168, 169, 170, 171), (72, 56, 60, 74), (73, 57, 62, 75), (76, 58, 61, 78), (77, 55, 59, 79), (172, 173, 174, 175), (81, 64, 68, 83), (82, 65, 70, 84), (85, 66, 69, 87), (86, 63, 67, 88), (58, 73, 75, 61), (55, 72, 74, 59), (176, 177, 178, 179), (180, 181, 182, 183), (57, 77, 79, 62), (56, 76, 78, 60), (184, 185, 186, 187), (66, 82, 84, 69), (63, 81, 83, 67), (188, 189, 190, 191), (192, 193, 194, 195), (65, 86, 88, 70), (64, 85, 87, 68), (196, 197, 198, 199), (50, 91, 93, 53), (47, 90, 92, 51), (200, 201, 202, 203), (204, 205, 206, 207), (49, 95, 97, 54), (48, 94, 96, 52), (208, 209, 210, 211), (42, 100, 102, 45), (39, 99, 101, 43), (212, 213, 214, 215), (216, 217, 218, 219), (41, 104, 106, 46), (40, 103, 105, 44), (220, 221, 222, 223), (26, 109, 111, 29), (23, 108, 110, 27), (224, 225, 226, 227), (34, 113, 115, 37), (31, 112, 114, 35), (228, 229, 230, 231), (10, 117, 119, 13), (7, 116, 118, 11), (232, 233, 234, 235), (18, 121, 123, 21), (15, 120, 122, 19), (236, 237, 238, 239), (240, 241, 242, 243), (17, 125, 127, 22), (16, 124, 126, 20), (244, 245, 246, 247), (248, 249, 250, 251), (9, 130, 132, 14), (8, 129, 131, 12), (252, 253, 254, 255), (256, 257, 258, 259), (33, 135, 137, 38), (32, 134, 136, 36), (260, 261, 262, 263), (264, 265, 266, 267), (25, 140, 142, 30), (24, 139, 141, 28), (268, 269, 270, 271), (133, 132, 145, 144), (132, 11, 146, 145), (11, 118, 147, 146), (118, 133, 144, 147), (128, 127, 149, 148), (127, 19, 150, 149), (19, 122, 151, 150), (122, 128, 148, 151), (143, 142, 153, 152), (142, 27, 154, 153), (27, 110, 155, 154), (110, 143, 152, 155), (138, 137, 157, 156), (137, 35, 158, 157), (35, 114, 159, 158), (114, 138, 156, 159), (107, 106, 161, 160), (106, 43, 162, 161), (43, 101, 163, 162), (101, 107, 160, 163), (98, 97, 165, 164), (97, 51, 166, 165), (51, 92, 167, 166), (92, 98, 164, 167), (80, 79, 169, 168), (79, 59, 170, 169), (59, 74, 171, 170), (74, 80, 168, 171), (89, 88, 173, 172), (88, 67, 174, 173), (67, 83, 175, 174), (83, 89, 172, 175), (78, 80, 177, 176), (80, 74, 178, 177), (74, 60, 179, 178), (60, 78, 176, 179), (61, 75, 181, 180), (75, 80, 182, 181), (80, 78, 183, 182), (78, 61, 180, 183), (75, 62, 185, 184), (62, 79, 186, 185), (79, 80, 187, 186), (80, 75, 184, 187), (87, 89, 189, 188), (89, 83, 190, 189), (83, 68, 191, 190), (68, 87, 188, 191), (69, 84, 193, 192), (84, 89, 194, 193), (89, 87, 195, 194), (87, 69, 192, 195), (84, 70, 197, 196), (70, 88, 198, 197), (88, 89, 199, 198), (89, 84, 196, 199), (96, 98, 201, 200), (98, 92, 202, 201), (92, 52, 203, 202), (52, 96, 200, 203), (53, 93, 205, 204), (93, 98, 206, 205), (98, 96, 207, 206), (96, 53, 204, 207), (93, 54, 209, 208), (54, 97, 210, 209), (97, 98, 211, 210), (98, 93, 208, 211), (105, 107, 213, 212), (107, 101, 214, 213), (101, 44, 215, 214), (44, 105, 212, 215), (45, 102, 217, 216), (102, 107, 218, 217), (107, 105, 219, 218), (105, 45, 216, 219), (102, 46, 221, 220), (46, 106, 222, 221), (106, 107, 223, 222), (107, 102, 220, 223), (141, 143, 225, 224), (143, 110, 226, 225), (110, 28, 227, 226), (28, 141, 224, 227), (136, 138, 229, 228), (138, 114, 230, 229), (114, 36, 231, 230), (36, 136, 228, 231), (131, 133, 233, 232), (133, 118, 234, 233), (118, 12, 235, 234), (12, 131, 232, 235), (126, 128, 237, 236), (128, 122, 238, 237), (122, 20, 239, 238), (20, 126, 236, 239), (21, 123, 241, 240), (123, 128, 242, 241), (128, 126, 243, 242), (126, 21, 240, 243), (123, 22, 245, 244), (22, 127, 246, 245), (127, 128, 247, 246), (128, 123, 244, 247), (13, 119, 249, 248), (119, 133, 250, 249), (133, 131, 251, 250), (131, 13, 248, 251), (119, 14, 253, 252), (14, 132, 254, 253), (132, 133, 255, 254), (133, 119, 252, 255), (37, 115, 257, 256), (115, 138, 258, 257), (138, 136, 259, 258), (136, 37, 256, 259), (115, 38, 261, 260), (38, 137, 262, 261), (137, 138, 263, 262), (138, 115, 260, 263), (29, 111, 265, 264), (111, 143, 266, 265), (143, 141, 267, 266), (141, 29, 264, 267), (111, 30, 269, 268), (30, 142, 270, 269), (142, 143, 271, 270), (143, 111, 268, 271), (295, 296, 297, 298), (299, 300, 301, 302), (303, 304, 305, 306), (6, 281, 275, 2), (281, 282, 276, 275), (282, 283, 277, 276), (3, 280, 274, 0), (280, 279, 273, 274), (279, 278, 272, 273), (307, 308, 309, 310), (311, 312, 313, 314), (315, 316, 317, 318), (319, 320, 321, 322), (5, 287, 285, 1), (4, 286, 284, 71), (290, 284, 292, 291), (284, 2, 293, 292), (2, 275, 294, 293), (275, 290, 291, 294), (285, 288, 296, 295), (288, 277, 297, 296), (277, 1, 298, 297), (1, 285, 295, 298), (288, 289, 300, 299), (289, 276, 301, 300), (276, 277, 302, 301), (277, 288, 299, 302), (289, 290, 304, 303), (290, 275, 305, 304), (275, 276, 306, 305), (276, 289, 303, 306), (273, 272, 308, 307), (272, 290, 309, 308), (290, 289, 310, 309), (289, 273, 307, 310), (274, 273, 312, 311), (273, 289, 313, 312), (289, 288, 314, 313), (288, 274, 311, 314), (0, 274, 316, 315), (274, 288, 317, 316), (288, 285, 318, 317), (285, 0, 315, 318), (272, 71, 320, 319), (71, 284, 321, 320), (284, 290, 322, 321), (290, 272, 319, 322), (340, 341, 342, 343), (331, 324, 328, 333), (332, 325, 330, 334), (335, 326, 329, 337), (336, 323, 327, 338), (326, 332, 334, 329), (323, 331, 333, 327), (344, 345, 346, 347), (348, 349, 350, 351), (325, 336, 338, 330), (324, 335, 337, 328), (352, 353, 354, 355), (339, 338, 341, 340), (338, 327, 342, 341), (327, 333, 343, 342), (333, 339, 340, 343), (337, 339, 345, 344), (339, 333, 346, 345), (333, 328, 347, 346), (328, 337, 344, 347), (329, 334, 349, 348), (334, 339, 350, 349), (339, 337, 351, 350), (337, 329, 348, 351), (334, 330, 353, 352), (330, 338, 354, 353), (338, 339, 355, 354), (339, 334, 352, 355), (390, 391, 392, 393), (381, 357, 361, 383), (382, 358, 363, 384), (385, 359, 362, 387), (386, 356, 360, 388), (394, 395, 396, 397), (372, 365, 369, 374), (373, 366, 371, 375), (376, 367, 370, 378), (377, 364, 368, 379), (367, 373, 375, 370), (364, 372, 374, 368), (398, 399, 400, 401), (402, 403, 404, 405), (366, 377, 379, 371), (365, 376, 378, 369), (406, 407, 408, 409), (359, 382, 384, 362), (356, 381, 383, 360), (410, 411, 412, 413), (414, 415, 416, 417), (358, 386, 388, 363), (357, 385, 387, 361), (418, 419, 420, 421), (389, 388, 391, 390), (388, 360, 392, 391), (360, 383, 393, 392), (383, 389, 390, 393), (380, 379, 395, 394), (379, 368, 396, 395), (368, 374, 397, 396), (374, 380, 394, 397), (378, 380, 399, 398), (380, 374, 400, 399), (374, 369, 401, 400), (369, 378, 398, 401), (370, 375, 403, 402), (375, 380, 404, 403), (380, 378, 405, 404), (378, 370, 402, 405), (375, 371, 407, 406), (371, 379, 408, 407), (379, 380, 409, 408), (380, 375, 406, 409), (387, 389, 411, 410), (389, 383, 412, 411), (383, 361, 413, 412), (361, 387, 410, 413), (362, 384, 415, 414), (384, 389, 416, 415), (389, 387, 417, 416), (387, 362, 414, 417), (384, 363, 419, 418), (363, 388, 420, 419), (388, 389, 421, 420), (389, 384, 418, 421), (439, 440, 441, 442), (430, 423, 427, 432), (431, 424, 429, 433), (434, 425, 428, 436), (435, 422, 426, 437), (425, 431, 433, 428), (422, 430, 432, 426), (443, 444, 445, 446), (447, 448, 449, 450), (424, 435, 437, 429), (423, 434, 436, 427), (451, 452, 453, 454), (438, 437, 440, 439), (437, 426, 441, 440), (426, 432, 442, 441), (432, 438, 439, 442), (436, 438, 444, 443), (438, 432, 445, 444), (432, 427, 446, 445), (427, 436, 443, 446), (428, 433, 448, 447), (433, 438, 449, 448), (438, 436, 450, 449), (436, 428, 447, 450), (433, 429, 452, 451), (429, 437, 453, 452), (437, 438, 454, 453), (438, 433, 451, 454), (457, 455, 459, 462), (469, 456, 460, 465), (458, 467, 463, 461), (456, 458, 461, 460), (471, 472, 473, 474), (467, 468, 464, 463), (475, 476, 477, 478), (470, 469, 465, 466), (479, 480, 481, 482), (455, 470, 466, 459), (468, 457, 462, 464), (461, 463, 472, 471), (463, 465, 473, 472), (465, 460, 474, 473), (460, 461, 471, 474), (463, 464, 476, 475), (464, 466, 477, 476), (466, 465, 478, 477), (465, 463, 475, 478), (464, 462, 480, 479), (462, 459, 481, 480), (459, 466, 482, 481), (466, 464, 479, 482), (485, 483, 487, 490), (484, 486, 489, 488), (491, 492, 493, 494), (486, 485, 490, 489), (489, 490, 492, 491), (490, 487, 493, 492), (497, 495, 499, 502), (488, 489, 491, 494), (496, 498, 501, 500), (503, 504, 505, 506), (498, 497, 502, 501), (501, 502, 504, 503), (502, 499, 505, 504), (500, 501, 503, 506), (509, 507, 511, 514), (508, 510, 513, 512), (515, 516, 517, 518), (510, 509, 514, 513), (513, 514, 516, 515), (514, 511, 517, 516), (512, 513, 515, 518)])
me_cube_000.polygons.foreach_set('material_index', [0, 0, 0, 0, 1, 1, 0, 0, 0, 0, 1, 0, 0, 0, 0, 1, 0, 0, 0, 0, 1, 0, 0, 0, 0, 1, 0, 0, 0, 0, 1, 0, 0, 0, 0, 1, 0, 0, 0, 0, 1, 0, 0, 0, 0, 0, 0, 1, 1, 0, 0, 1, 0, 0, 1, 1, 0, 0, 1, 0, 0, 1, 1, 0, 0, 1, 0, 0, 1, 1, 0, 0, 1, 0, 0, 1, 0, 0, 1, 0, 0, 1, 0, 0, 1, 1, 0, 0, 1, 1, 0, 0, 1, 1, 0, 0, 1, 1, 0, 0, 1, 0, 0, 0, 0, 0, 0, 0, 0, 0, 0, 0, 0, 0, 0, 0, 0, 0, 0, 0, 0, 0, 0, 0, 0, 0, 0, 0, 0, 0, 0, 0, 0, 0, 0, 0, 0, 0, 0, 0, 0, 0, 0, 0, 0, 0, 0, 0, 0, 0, 0, 0, 0, 0, 0, 0, 0, 0, 0, 0, 0, 0, 0, 0, 0, 0, 0, 0, 0, 0, 0, 0, 0, 0, 0, 0, 0, 0, 0, 0, 0, 0, 0, 0, 0, 0, 0, 0, 0, 0, 0, 0, 0, 0, 0, 0, 0, 0, 0, 0, 0, 0, 0, 0, 0, 0, 0, 0, 0, 0, 0, 0, 0, 0, 0, 0, 0, 0, 0, 0, 0, 0, 0, 0, 0, 0, 0, 0, 0, 1, 1, 1, 0, 0, 0, 0, 0, 0, 1, 1, 1, 1, 0, 0, 0, 0, 0, 0, 0, 0, 0, 0, 0, 0, 0, 0, 0, 0, 0, 0, 0, 0, 0, 0, 0, 0, 0, 0, 0, 0, 0, 0, 0, 0, 0, 0, 1, 0, 0, 0, 0, 0, 0, 1, 1, 0, 0, 1, 0, 0, 0, 0, 0, 0, 0, 0, 0, 0, 0, 0, 0, 0, 0, 0, 1, 0, 0, 0, 0, 1, 0, 0, 0, 0, 0, 0, 1, 1, 0, 0, 1, 0, 0, 1, 1, 0, 0, 1, 0, 0, 0, 0, 0, 0, 0, 0, 0, 0, 0, 0, 0, 0, 0, 0, 0, 0, 0, 0, 0, 0, 0, 0, 0, 0, 0, 0, 0, 0, 0, 0, 1, 0, 0, 0, 0, 0, 0, 1, 1, 0, 0, 1, 0, 0, 0, 0, 0, 0, 0, 0, 0, 0, 0, 0, 0, 0, 0, 0, 0, 0, 0, 0, 1, 0, 1, 0, 1, 0, 0, 0, 0, 0, 0, 0, 0, 0, 0, 0, 0, 0, 0, 0, 0, 0, 0, 0, 0, 0, 0, 0, 0, 0, 0, 0, 0, 0, 0, 0, 0, 0, 0, 0])
_uv = me_cube_000.uv_layers.new(name='house_3')
_uv.uv.foreach_set('vector', [0.9689, 0.3708, 0.9941, 0.3708, 0.9941, 0.3742, 0.9689, 0.3742, 0.9689, 0.4901, 0.9438, 0.4901, 0.9438, 0.4867, 0.9689, 0.4867, 0.9404, 0.4023, 0.9404, 0.3742, 0.9438, 0.3742, 0.9438, 0.4023, 0.9975, 0.4586, 0.9975, 0.4867, 0.9941, 0.4867, 0.9941, 0.4586, 0.9723, 0.399, 0.9723, 0.3775, 0.9908, 0.3775, 0.9908, 0.399, 0.973, 0.5919, 0.973, 0.5744, 0.9914, 0.5744, 0.9914, 0.5919, 0.9981, 0.5952, 0.9981, 0.6194, 0.9948, 0.6194, 0.9948, 0.5952, 0.9411, 0.5952, 0.9411, 0.571, 0.9444, 0.571, 0.9444, 0.5952, 0.9696, 0.6228, 0.9444, 0.6228, 0.9444, 0.6194, 0.9696, 0.6194, 0.9696, 0.5677, 0.9948, 0.5677, 0.9948, 0.571, 0.9696, 0.571, 0.9703, 0.7768, 0.9703, 0.7593, 0.9888, 0.7593, 0.9888, 0.7768, 0.9955, 0.7801, 0.9955, 0.8043, 0.9921, 0.8043, 0.9921, 0.7801, 0.9384, 0.7801, 0.9384, 0.756, 0.9418, 0.756, 0.9418, 0.7801, 0.9669, 0.8077, 0.9418, 0.8077, 0.9418, 0.8043, 0.9669, 0.8043, 0.9669, 0.7526, 0.9921, 0.7526, 0.9921, 0.756, 0.9669, 0.756, 0.9691, 0.8385, 0.9691, 0.8211, 0.9876, 0.8211, 0.9876, 0.8385, 0.9943, 0.8419, 0.9943, 0.8661, 0.991, 0.8661, 0.991, 0.8419, 0.9372, 0.8419, 0.9372, 0.8177, 0.9406, 0.8177, 0.9406, 0.8419, 0.9658, 0.8694, 0.9406, 0.8694, 0.9406, 0.8661, 0.9658, 0.8661, 0.9658, 0.8143, 0.991, 0.8143, 0.991, 0.8177, 0.9658, 0.8177, 0.9694, 0.715, 0.9694, 0.6975, 0.9879, 0.6975, 0.9879, 0.715, 0.9946, 0.7184, 0.9946, 0.7425, 0.9912, 0.7425, 0.9912, 0.7184, 0.9375, 0.7184, 0.9375, 0.6942, 0.9409, 0.6942, 0.9409, 0.7184, 0.9661, 0.7459, 0.9409, 0.7459, 0.9409, 0.7425, 0.9661, 0.7425, 0.9661, 0.6908, 0.9912, 0.6908, 0.9912, 0.6942, 0.9661, 0.6942, 0.9623, 0.5247, 0.9448, 0.5247, 0.9448, 0.5062, 0.9623, 0.5062, 0.9657, 0.4995, 0.9898, 0.4995, 0.9898, 0.5029, 0.9657, 0.5029, 0.9657, 0.5566, 0.9415, 0.5566, 0.9415, 0.5532, 0.9657, 0.5532, 0.9932, 0.528, 0.9932, 0.5532, 0.9898, 0.5532, 0.9898, 0.528, 0.9381, 0.528, 0.9381, 0.5029, 0.9415, 0.5029, 0.9415, 0.528, 0.9699, 0.6594, 0.9874, 0.6594, 0.9874, 0.6779, 0.9699, 0.6779, 0.9666, 0.6846, 0.9424, 0.6846, 0.9424, 0.6813, 0.9666, 0.6813, 0.9666, 0.6275, 0.9908, 0.6275, 0.9908, 0.6309, 0.9666, 0.6309, 0.939, 0.6561, 0.939, 0.6309, 0.9424, 0.6309, 0.9424, 0.6561, 0.9941, 0.6561, 0.9941, 0.6813, 0.9908, 0.6813, 0.9908, 0.6561, 0.9605, 0.2034, 0.978, 0.2034, 0.978, 0.2219, 0.9605, 0.2219, 0.9572, 0.2286, 0.933, 0.2286, 0.933, 0.2253, 0.9572, 0.2253, 0.9572, 0.1715, 0.9814, 0.1715, 0.9814, 0.1749, 0.9572, 0.1749, 0.9297, 0.2001, 0.9297, 0.1749, 0.933, 0.1749, 0.933, 0.2001, 0.9847, 0.2001, 0.9847, 0.2253, 0.9814, 0.2253, 0.9814, 0.2001, 0.9616, 0.0248, 0.9616, 0.007328, 0.98, 0.007328, 0.98, 0.0248, 0.9867, 0.02815, 0.9867, 0.05234, 0.9834, 0.05234, 0.9834, 0.02815, 0.9297, 0.02815, 0.9297, 0.00397, 0.933, 0.00397, 0.933, 0.02815, 0.9582, 0.05569, 0.933, 0.05569, 0.933, 0.05234, 0.9582, 0.05234, 0.9582, 0.0006125, 0.9834, 0.0006124, 0.9834, 0.00397, 0.9582, 0.00397, 0.933, 0.1715, 0.9572, 0.1715, 0.9572, 0.1749, 0.933, 0.1749, 0.9814, 0.2286, 0.9572, 0.2286, 0.9572, 0.2253, 0.9814, 0.2253, 0.9364, 0.2034, 0.9538, 0.2034, 0.9538, 0.2219, 0.9364, 0.2219, 0.9364, 0.1782, 0.9538, 0.1782, 0.9538, 0.1967, 0.9364, 0.1967, 0.9847, 0.1749, 0.9847, 0.2001, 0.9814, 0.2001, 0.9814, 0.1749, 0.9297, 0.2253, 0.9297, 0.2001, 0.933, 0.2001, 0.933, 0.2253, 0.9605, 0.1782, 0.978, 0.1782, 0.978, 0.1967, 0.9605, 0.1967, 0.9297, 0.05234, 0.9297, 0.02815, 0.933, 0.02815, 0.933, 0.05234, 0.9867, 0.00397, 0.9867, 0.02815, 0.9834, 0.02815, 0.9834, 0.00397, 0.9616, 0.04898, 0.9616, 0.03151, 0.98, 0.03151, 0.98, 0.04898, 0.9364, 0.04898, 0.9364, 0.03151, 0.9548, 0.03151, 0.9548, 0.04898, 0.933, 0.0006125, 0.9582, 0.0006125, 0.9582, 0.00397, 0.933, 0.00397, 0.9834, 0.05569, 0.9582, 0.05569, 0.9582, 0.05234, 0.9834, 0.05234, 0.9364, 0.0248, 0.9364, 0.007328, 0.9548, 0.007328, 0.9548, 0.0248, 0.9424, 0.6276, 0.9666, 0.6275, 0.9666, 0.6309, 0.9424, 0.6309, 0.9908, 0.6846, 0.9666, 0.6846, 0.9666, 0.6813, 0.9908, 0.6813, 0.9458, 0.6594, 0.9632, 0.6594, 0.9632, 0.6779, 0.9458, 0.6779, 0.9458, 0.6343, 0.9632, 0.6343, 0.9632, 0.6527, 0.9458, 0.6527, 0.9941, 0.6309, 0.9941, 0.6561, 0.9908, 0.6561, 0.9908, 0.6309, 0.939, 0.6813, 0.939, 0.6561, 0.9424, 0.6561, 0.9424, 0.6813, 0.9699, 0.6343, 0.9874, 0.6343, 0.9874, 0.6527, 0.9699, 0.6527, 0.9898, 0.5566, 0.9657, 0.5566, 0.9657, 0.5532, 0.9898, 0.5532, 0.9415, 0.4995, 0.9657, 0.4995, 0.9657, 0.5029, 0.9415, 0.5029, 0.9865, 0.5247, 0.969, 0.5247, 0.969, 0.5062, 0.9865, 0.5062, 0.9865, 0.5499, 0.969, 0.5499, 0.969, 0.5314, 0.9865, 0.5314, 0.9381, 0.5532, 0.9381, 0.528, 0.9415, 0.528, 0.9415, 0.5532, 0.9932, 0.5029, 0.9932, 0.528, 0.9898, 0.528, 0.9898, 0.5029, 0.9623, 0.5499, 0.9448, 0.5499, 0.9448, 0.5314, 0.9623, 0.5314, 0.9372, 0.8661, 0.9372, 0.8419, 0.9406, 0.8419, 0.9406, 0.8661, 0.9943, 0.8177, 0.9943, 0.8419, 0.991, 0.8419, 0.991, 0.8177, 0.9691, 0.8627, 0.9691, 0.8452, 0.9876, 0.8452, 0.9876, 0.8627, 0.9375, 0.7425, 0.9375, 0.7184, 0.9409, 0.7184, 0.9409, 0.7425, 0.9946, 0.6942, 0.9946, 0.7184, 0.9912, 0.7184, 0.9912, 0.6942, 0.9694, 0.7392, 0.9694, 0.7217, 0.9879, 0.7217, 0.9879, 0.7392, 0.9411, 0.6194, 0.9411, 0.5952, 0.9444, 0.5952, 0.9444, 0.6194, 0.9981, 0.571, 0.9981, 0.5952, 0.9948, 0.5952, 0.9948, 0.571, 0.973, 0.616, 0.973, 0.5986, 0.9914, 0.5986, 0.9914, 0.616, 0.9384, 0.8043, 0.9384, 0.7801, 0.9418, 0.7801, 0.9418, 0.8043, 0.9955, 0.756, 0.9955, 0.7801, 0.9921, 0.7801, 0.9921, 0.756, 0.9703, 0.801, 0.9703, 0.7835, 0.9888, 0.7835, 0.9888, 0.801, 0.9451, 0.801, 0.9451, 0.7835, 0.9636, 0.7835, 0.9636, 0.801, 0.9418, 0.7526, 0.9669, 0.7526, 0.9669, 0.756, 0.9418, 0.756, 0.9921, 0.8077, 0.9669, 0.8077, 0.9669, 0.8043, 0.9921, 0.8043, 0.9451, 0.7768, 0.9451, 0.7593, 0.9636, 0.7593, 0.9636, 0.7768, 0.9478, 0.616, 0.9478, 0.5986, 0.9662, 0.5986, 0.9662, 0.616, 0.9444, 0.5677, 0.9696, 0.5677, 0.9696, 0.571, 0.9444, 0.571, 0.9948, 0.6228, 0.9696, 0.6228, 0.9696, 0.6194, 0.9948, 0.6194, 0.9478, 0.5919, 0.9478, 0.5744, 0.9662, 0.5744, 0.9662, 0.5919, 0.9442, 0.7392, 0.9442, 0.7217, 0.9627, 0.7217, 0.9627, 0.7392, 0.9409, 0.6908, 0.9661, 0.6908, 0.9661, 0.6942, 0.9409, 0.6942, 0.9912, 0.7459, 0.9661, 0.7459, 0.9661, 0.7425, 0.9912, 0.7425, 0.9442, 0.715, 0.9442, 0.6975, 0.9627, 0.6975, 0.9627, 0.715, 0.944, 0.8627, 0.944, 0.8452, 0.9624, 0.8452, 0.9624, 0.8627, 0.9406, 0.8143, 0.9658, 0.8143, 0.9658, 0.8177, 0.9406, 0.8177, 0.991, 0.8694, 0.9658, 0.8694, 0.9658, 0.8661, 0.991, 0.8661, 0.944, 0.8385, 0.944, 0.8211, 0.9624, 0.8211, 0.9624, 0.8385, 0.9696, 0.5952, 0.9696, 0.571, 0.973, 0.5744, 0.973, 0.5919, 0.9696, 0.571, 0.9948, 0.571, 0.9914, 0.5744, 0.973, 0.5744, 0.9948, 0.571, 0.9948, 0.5952, 0.9914, 0.5919, 0.9914, 0.5744, 0.9948, 0.5952, 0.9696, 0.5952, 0.973, 0.5919, 0.9914, 0.5919, 0.9669, 0.7801, 0.9669, 0.756, 0.9703, 0.7593, 0.9703, 0.7768, 0.9669, 0.756, 0.9921, 0.756, 0.9888, 0.7593, 0.9703, 0.7593, 0.9921, 0.756, 0.9921, 0.7801, 0.9888, 0.7768, 0.9888, 0.7593, 0.9921, 0.7801, 0.9669, 0.7801, 0.9703, 0.7768, 0.9888, 0.7768, 0.9658, 0.8419, 0.9658, 0.8177, 0.9691, 0.8211, 0.9691, 0.8385, 0.9658, 0.8177, 0.991, 0.8177, 0.9876, 0.8211, 0.9691, 0.8211, 0.991, 0.8177, 0.991, 0.8419, 0.9876, 0.8385, 0.9876, 0.8211, 0.991, 0.8419, 0.9658, 0.8419, 0.9691, 0.8385, 0.9876, 0.8385, 0.9661, 0.7184, 0.9661, 0.6942, 0.9694, 0.6975, 0.9694, 0.715, 0.9661, 0.6942, 0.9912, 0.6942, 0.9879, 0.6975, 0.9694, 0.6975, 0.9912, 0.6942, 0.9912, 0.7184, 0.9879, 0.715, 0.9879, 0.6975, 0.9912, 0.7184, 0.9661, 0.7184, 0.9694, 0.715, 0.9879, 0.715, 0.9657, 0.528, 0.9415, 0.528, 0.9448, 0.5247, 0.9623, 0.5247, 0.9415, 0.528, 0.9415, 0.5029, 0.9448, 0.5062, 0.9448, 0.5247, 0.9415, 0.5029, 0.9657, 0.5029, 0.9623, 0.5062, 0.9448, 0.5062, 0.9657, 0.5029, 0.9657, 0.528, 0.9623, 0.5247, 0.9623, 0.5062, 0.9666, 0.6561, 0.9908, 0.6561, 0.9874, 0.6594, 0.9699, 0.6594, 0.9908, 0.6561, 0.9908, 0.6813, 0.9874, 0.6779, 0.9874, 0.6594, 0.9908, 0.6813, 0.9666, 0.6813, 0.9699, 0.6779, 0.9874, 0.6779, 0.9666, 0.6813, 0.9666, 0.6561, 0.9699, 0.6594, 0.9699, 0.6779, 0.9572, 0.2001, 0.9814, 0.2001, 0.978, 0.2034, 0.9605, 0.2034, 0.9814, 0.2001, 0.9814, 0.2253, 0.978, 0.2219, 0.978, 0.2034, 0.9814, 0.2253, 0.9572, 0.2253, 0.9605, 0.2219, 0.978, 0.2219, 0.9572, 0.2253, 0.9572, 0.2001, 0.9605, 0.2034, 0.9605, 0.2219, 0.9582, 0.02815, 0.9582, 0.00397, 0.9616, 0.007328, 0.9616, 0.0248, 0.9582, 0.00397, 0.9834, 0.00397, 0.98, 0.007328, 0.9616, 0.007328, 0.9834, 0.00397, 0.9834, 0.02815, 0.98, 0.0248, 0.98, 0.007328, 0.9834, 0.02815, 0.9582, 0.02815, 0.9616, 0.0248, 0.98, 0.0248, 0.933, 0.2001, 0.9572, 0.2001, 0.9538, 0.2034, 0.9364, 0.2034, 0.9572, 0.2001, 0.9572, 0.2253, 0.9538, 0.2219, 0.9538, 0.2034, 0.9572, 0.2253, 0.933, 0.2253, 0.9364, 0.2219, 0.9538, 0.2219, 0.933, 0.2253, 0.933, 0.2001, 0.9364, 0.2034, 0.9364, 0.2219, 0.933, 0.1749, 0.9572, 0.1749, 0.9538, 0.1782, 0.9364, 0.1782, 0.9572, 0.1749, 0.9572, 0.2001, 0.9538, 0.1967, 0.9538, 0.1782, 0.9572, 0.2001, 0.933, 0.2001, 0.9364, 0.1967, 0.9538, 0.1967, 0.933, 0.2001, 0.933, 0.1749, 0.9364, 0.1782, 0.9364, 0.1967, 0.9572, 0.1749, 0.9814, 0.1749, 0.978, 0.1782, 0.9605, 0.1782, 0.9814, 0.1749, 0.9814, 0.2001, 0.978, 0.1967, 0.978, 0.1782, 0.9814, 0.2001, 0.9572, 0.2001, 0.9605, 0.1967, 0.978, 0.1967, 0.9572, 0.2001, 0.9572, 0.1749, 0.9605, 0.1782, 0.9605, 0.1967, 0.9582, 0.05234, 0.9582, 0.02815, 0.9616, 0.03151, 0.9616, 0.04898, 0.9582, 0.02815, 0.9834, 0.02815, 0.98, 0.03151, 0.9616, 0.03151, 0.9834, 0.02815, 0.9834, 0.05234, 0.98, 0.04898, 0.98, 0.03151, 0.9834, 0.05234, 0.9582, 0.05234, 0.9616, 0.04898, 0.98, 0.04898, 0.933, 0.05234, 0.933, 0.02815, 0.9364, 0.03151, 0.9364, 0.04898, 0.933, 0.02815, 0.9582, 0.02815, 0.9548, 0.03151, 0.9364, 0.03151, 0.9582, 0.02815, 0.9582, 0.05234, 0.9548, 0.04898, 0.9548, 0.03151, 0.9582, 0.05234, 0.933, 0.05234, 0.9364, 0.04898, 0.9548, 0.04898, 0.933, 0.02815, 0.933, 0.00397, 0.9364, 0.007328, 0.9364, 0.0248, 0.933, 0.00397, 0.9582, 0.00397, 0.9548, 0.007328, 0.9364, 0.007328, 0.9582, 0.00397, 0.9582, 0.02815, 0.9548, 0.0248, 0.9548, 0.007328, 0.9582, 0.02815, 0.933, 0.02815, 0.9364, 0.0248, 0.9548, 0.0248, 0.9424, 0.6561, 0.9666, 0.6561, 0.9632, 0.6594, 0.9458, 0.6594, 0.9666, 0.6561, 0.9666, 0.6813, 0.9632, 0.6779, 0.9632, 0.6594, 0.9666, 0.6813, 0.9424, 0.6813, 0.9458, 0.6779, 0.9632, 0.6779, 0.9424, 0.6813, 0.9424, 0.6561, 0.9458, 0.6594, 0.9458, 0.6779, 0.9424, 0.6309, 0.9666, 0.6309, 0.9632, 0.6343, 0.9458, 0.6343, 0.9666, 0.6309, 0.9666, 0.6561, 0.9632, 0.6527, 0.9632, 0.6343, 0.9666, 0.6561, 0.9424, 0.6561, 0.9458, 0.6527, 0.9632, 0.6527, 0.9424, 0.6561, 0.9424, 0.6309, 0.9458, 0.6343, 0.9458, 0.6527, 0.9666, 0.6309, 0.9908, 0.6309, 0.9874, 0.6343, 0.9699, 0.6343, 0.9908, 0.6309, 0.9908, 0.6561, 0.9874, 0.6527, 0.9874, 0.6343, 0.9908, 0.6561, 0.9666, 0.6561, 0.9699, 0.6527, 0.9874, 0.6527, 0.9666, 0.6561, 0.9666, 0.6309, 0.9699, 0.6343, 0.9699, 0.6527, 0.9898, 0.528, 0.9657, 0.528, 0.969, 0.5247, 0.9865, 0.5247, 0.9657, 0.528, 0.9657, 0.5029, 0.969, 0.5062, 0.969, 0.5247, 0.9657, 0.5029, 0.9898, 0.5029, 0.9865, 0.5062, 0.969, 0.5062, 0.9898, 0.5029, 0.9898, 0.528, 0.9865, 0.5247, 0.9865, 0.5062, 0.9898, 0.5532, 0.9657, 0.5532, 0.969, 0.5499, 0.9865, 0.5499, 0.9657, 0.5532, 0.9657, 0.528, 0.969, 0.5314, 0.969, 0.5499, 0.9657, 0.528, 0.9898, 0.528, 0.9865, 0.5314, 0.969, 0.5314, 0.9898, 0.528, 0.9898, 0.5532, 0.9865, 0.5499, 0.9865, 0.5314, 0.9657, 0.5532, 0.9415, 0.5532, 0.9448, 0.5499, 0.9623, 0.5499, 0.9415, 0.5532, 0.9415, 0.528, 0.9448, 0.5314, 0.9448, 0.5499, 0.9415, 0.528, 0.9657, 0.528, 0.9623, 0.5314, 0.9448, 0.5314, 0.9657, 0.528, 0.9657, 0.5532, 0.9623, 0.5499, 0.9623, 0.5314, 0.9658, 0.8661, 0.9658, 0.8419, 0.9691, 0.8452, 0.9691, 0.8627, 0.9658, 0.8419, 0.991, 0.8419, 0.9876, 0.8452, 0.9691, 0.8452, 0.991, 0.8419, 0.991, 0.8661, 0.9876, 0.8627, 0.9876, 0.8452, 0.991, 0.8661, 0.9658, 0.8661, 0.9691, 0.8627, 0.9876, 0.8627, 0.9661, 0.7425, 0.9661, 0.7184, 0.9694, 0.7217, 0.9694, 0.7392, 0.9661, 0.7184, 0.9912, 0.7184, 0.9879, 0.7217, 0.9694, 0.7217, 0.9912, 0.7184, 0.9912, 0.7425, 0.9879, 0.7392, 0.9879, 0.7217, 0.9912, 0.7425, 0.9661, 0.7425, 0.9694, 0.7392, 0.9879, 0.7392, 0.9696, 0.6194, 0.9696, 0.5952, 0.973, 0.5986, 0.973, 0.616, 0.9696, 0.5952, 0.9948, 0.5952, 0.9914, 0.5986, 0.973, 0.5986, 0.9948, 0.5952, 0.9948, 0.6194, 0.9914, 0.616, 0.9914, 0.5986, 0.9948, 0.6194, 0.9696, 0.6194, 0.973, 0.616, 0.9914, 0.616, 0.9669, 0.8043, 0.9669, 0.7801, 0.9703, 0.7835, 0.9703, 0.801, 0.9669, 0.7801, 0.9921, 0.7801, 0.9888, 0.7835, 0.9703, 0.7835, 0.9921, 0.7801, 0.9921, 0.8043, 0.9888, 0.801, 0.9888, 0.7835, 0.9921, 0.8043, 0.9669, 0.8043, 0.9703, 0.801, 0.9888, 0.801, 0.9418, 0.8043, 0.9418, 0.7801, 0.9451, 0.7835, 0.9451, 0.801, 0.9418, 0.7801, 0.9669, 0.7801, 0.9636, 0.7835, 0.9451, 0.7835, 0.9669, 0.7801, 0.9669, 0.8043, 0.9636, 0.801, 0.9636, 0.7835, 0.9669, 0.8043, 0.9418, 0.8043, 0.9451, 0.801, 0.9636, 0.801, 0.9418, 0.7801, 0.9418, 0.756, 0.9451, 0.7593, 0.9451, 0.7768, 0.9418, 0.756, 0.9669, 0.756, 0.9636, 0.7593, 0.9451, 0.7593, 0.9669, 0.756, 0.9669, 0.7801, 0.9636, 0.7768, 0.9636, 0.7593, 0.9669, 0.7801, 0.9418, 0.7801, 0.9451, 0.7768, 0.9636, 0.7768, 0.9444, 0.6194, 0.9444, 0.5952, 0.9478, 0.5986, 0.9478, 0.616, 0.9444, 0.5952, 0.9696, 0.5952, 0.9662, 0.5986, 0.9478, 0.5986, 0.9696, 0.5952, 0.9696, 0.6194, 0.9662, 0.616, 0.9662, 0.5986, 0.9696, 0.6194, 0.9444, 0.6194, 0.9478, 0.616, 0.9662, 0.616, 0.9444, 0.5952, 0.9444, 0.571, 0.9478, 0.5744, 0.9478, 0.5919, 0.9444, 0.571, 0.9696, 0.571, 0.9662, 0.5744, 0.9478, 0.5744, 0.9696, 0.571, 0.9696, 0.5952, 0.9662, 0.5919, 0.9662, 0.5744, 0.9696, 0.5952, 0.9444, 0.5952, 0.9478, 0.5919, 0.9662, 0.5919, 0.9409, 0.7425, 0.9409, 0.7184, 0.9442, 0.7217, 0.9442, 0.7392, 0.9409, 0.7184, 0.9661, 0.7184, 0.9627, 0.7217, 0.9442, 0.7217, 0.9661, 0.7184, 0.9661, 0.7425, 0.9627, 0.7392, 0.9627, 0.7217, 0.9661, 0.7425, 0.9409, 0.7425, 0.9442, 0.7392, 0.9627, 0.7392, 0.9409, 0.7184, 0.9409, 0.6942, 0.9442, 0.6975, 0.9442, 0.715, 0.9409, 0.6942, 0.9661, 0.6942, 0.9627, 0.6975, 0.9442, 0.6975, 0.9661, 0.6942, 0.9661, 0.7184, 0.9627, 0.715, 0.9627, 0.6975, 0.9661, 0.7184, 0.9409, 0.7184, 0.9442, 0.715, 0.9627, 0.715, 0.9406, 0.8661, 0.9406, 0.8419, 0.944, 0.8452, 0.944, 0.8627, 0.9406, 0.8419, 0.9658, 0.8419, 0.9624, 0.8452, 0.944, 0.8452, 0.9658, 0.8419, 0.9658, 0.8661, 0.9624, 0.8627, 0.9624, 0.8452, 0.9658, 0.8661, 0.9406, 0.8661, 0.944, 0.8627, 0.9624, 0.8627, 0.9406, 0.8419, 0.9406, 0.8177, 0.944, 0.8211, 0.944, 0.8385, 0.9406, 0.8177, 0.9658, 0.8177, 0.9624, 0.8211, 0.944, 0.8211, 0.9658, 0.8177, 0.9658, 0.8419, 0.9624, 0.8385, 0.9624, 0.8211, 0.9658, 0.8419, 0.9406, 0.8419, 0.944, 0.8385, 0.9624, 0.8385, 0.9723, 0.4834, 0.9723, 0.4619, 0.9908, 0.4619, 0.9908, 0.4834, 0.9723, 0.4552, 0.9723, 0.4338, 0.9908, 0.4338, 0.9908, 0.4552, 0.9723, 0.4271, 0.9723, 0.4057, 0.9908, 0.4057, 0.9908, 0.4271, 0.9975, 0.3742, 0.9975, 0.4023, 0.9941, 0.4023, 0.9941, 0.3742, 0.9975, 0.4023, 0.9975, 0.4305, 0.9941, 0.4305, 0.9941, 0.4023, 0.9975, 0.4305, 0.9975, 0.4586, 0.9941, 0.4586, 0.9941, 0.4305, 0.9404, 0.4867, 0.9404, 0.4586, 0.9438, 0.4586, 0.9438, 0.4867, 0.9404, 0.4586, 0.9404, 0.4305, 0.9438, 0.4305, 0.9438, 0.4586, 0.9404, 0.4305, 0.9404, 0.4023, 0.9438, 0.4023, 0.9438, 0.4305, 0.9471, 0.4271, 0.9471, 0.4057, 0.9656, 0.4057, 0.9656, 0.4271, 0.9471, 0.4552, 0.9471, 0.4338, 0.9656, 0.4338, 0.9656, 0.4552, 0.9471, 0.4834, 0.9471, 0.4619, 0.9656, 0.4619, 0.9656, 0.4834, 0.9471, 0.399, 0.9471, 0.3775, 0.9656, 0.3775, 0.9656, 0.399, 0.9941, 0.4901, 0.9689, 0.4901, 0.9689, 0.4867, 0.9941, 0.4867, 0.9438, 0.3708, 0.9689, 0.3708, 0.9689, 0.3742, 0.9438, 0.3742, 0.9689, 0.4023, 0.9689, 0.3742, 0.9723, 0.3775, 0.9723, 0.399, 0.9689, 0.3742, 0.9941, 0.3742, 0.9908, 0.3775, 0.9723, 0.3775, 0.9941, 0.3742, 0.9941, 0.4023, 0.9908, 0.399, 0.9908, 0.3775, 0.9941, 0.4023, 0.9689, 0.4023, 0.9723, 0.399, 0.9908, 0.399, 0.9689, 0.4867, 0.9689, 0.4586, 0.9723, 0.4619, 0.9723, 0.4834, 0.9689, 0.4586, 0.9941, 0.4586, 0.9908, 0.4619, 0.9723, 0.4619, 0.9941, 0.4586, 0.9941, 0.4867, 0.9908, 0.4834, 0.9908, 0.4619, 0.9941, 0.4867, 0.9689, 0.4867, 0.9723, 0.4834, 0.9908, 0.4834, 0.9689, 0.4586, 0.9689, 0.4305, 0.9723, 0.4338, 0.9723, 0.4552, 0.9689, 0.4305, 0.9941, 0.4305, 0.9908, 0.4338, 0.9723, 0.4338, 0.9941, 0.4305, 0.9941, 0.4586, 0.9908, 0.4552, 0.9908, 0.4338, 0.9941, 0.4586, 0.9689, 0.4586, 0.9723, 0.4552, 0.9908, 0.4552, 0.9689, 0.4305, 0.9689, 0.4023, 0.9723, 0.4057, 0.9723, 0.4271, 0.9689, 0.4023, 0.9941, 0.4023, 0.9908, 0.4057, 0.9723, 0.4057, 0.9941, 0.4023, 0.9941, 0.4305, 0.9908, 0.4271, 0.9908, 0.4057, 0.9941, 0.4305, 0.9689, 0.4305, 0.9723, 0.4271, 0.9908, 0.4271, 0.9438, 0.4305, 0.9438, 0.4023, 0.9471, 0.4057, 0.9471, 0.4271, 0.9438, 0.4023, 0.9689, 0.4023, 0.9656, 0.4057, 0.9471, 0.4057, 0.9689, 0.4023, 0.9689, 0.4305, 0.9656, 0.4271, 0.9656, 0.4057, 0.9689, 0.4305, 0.9438, 0.4305, 0.9471, 0.4271, 0.9656, 0.4271, 0.9438, 0.4586, 0.9438, 0.4305, 0.9471, 0.4338, 0.9471, 0.4552, 0.9438, 0.4305, 0.9689, 0.4305, 0.9656, 0.4338, 0.9471, 0.4338, 0.9689, 0.4305, 0.9689, 0.4586, 0.9656, 0.4552, 0.9656, 0.4338, 0.9689, 0.4586, 0.9438, 0.4586, 0.9471, 0.4552, 0.9656, 0.4552, 0.9438, 0.4867, 0.9438, 0.4586, 0.9471, 0.4619, 0.9471, 0.4834, 0.9438, 0.4586, 0.9689, 0.4586, 0.9656, 0.4619, 0.9471, 0.4619, 0.9689, 0.4586, 0.9689, 0.4867, 0.9656, 0.4834, 0.9656, 0.4619, 0.9689, 0.4867, 0.9438, 0.4867, 0.9471, 0.4834, 0.9656, 0.4834, 0.9438, 0.4023, 0.9438, 0.3742, 0.9471, 0.3775, 0.9471, 0.399, 0.9438, 0.3742, 0.9689, 0.3742, 0.9656, 0.3775, 0.9471, 0.3775, 0.9689, 0.3742, 0.9689, 0.4023, 0.9656, 0.399, 0.9656, 0.3775, 0.9689, 0.4023, 0.9438, 0.4023, 0.9471, 0.399, 0.9656, 0.399, 0.9538, 0.0821, 0.9364, 0.0821, 0.9364, 0.06363, 0.9538, 0.06363, 0.9572, 0.05692, 0.9814, 0.05692, 0.9814, 0.06028, 0.9572, 0.06028, 0.9572, 0.114, 0.933, 0.114, 0.933, 0.1106, 0.9572, 0.1106, 0.9847, 0.08546, 0.9847, 0.1106, 0.9814, 0.1106, 0.9814, 0.08546, 0.9297, 0.08546, 0.9297, 0.06028, 0.933, 0.06028, 0.933, 0.08546, 0.9814, 0.114, 0.9572, 0.114, 0.9572, 0.1106, 0.9814, 0.1106, 0.933, 0.05692, 0.9572, 0.05692, 0.9572, 0.06028, 0.933, 0.06028, 0.978, 0.0821, 0.9605, 0.0821, 0.9605, 0.06363, 0.978, 0.06363, 0.978, 0.1073, 0.9605, 0.1073, 0.9605, 0.08882, 0.978, 0.08882, 0.9297, 0.1106, 0.9297, 0.08546, 0.933, 0.08546, 0.933, 0.1106, 0.9847, 0.06028, 0.9847, 0.08546, 0.9814, 0.08546, 0.9814, 0.06028, 0.9538, 0.1073, 0.9364, 0.1073, 0.9364, 0.08882, 0.9538, 0.08882, 0.9572, 0.08546, 0.933, 0.08546, 0.9364, 0.0821, 0.9538, 0.0821, 0.933, 0.08546, 0.933, 0.06028, 0.9364, 0.06363, 0.9364, 0.0821, 0.933, 0.06028, 0.9572, 0.06028, 0.9538, 0.06363, 0.9364, 0.06363, 0.9572, 0.06028, 0.9572, 0.08546, 0.9538, 0.0821, 0.9538, 0.06363, 0.9814, 0.08546, 0.9572, 0.08546, 0.9605, 0.0821, 0.978, 0.0821, 0.9572, 0.08546, 0.9572, 0.06028, 0.9605, 0.06363, 0.9605, 0.0821, 0.9572, 0.06028, 0.9814, 0.06028, 0.978, 0.06363, 0.9605, 0.06363, 0.9814, 0.06028, 0.9814, 0.08546, 0.978, 0.0821, 0.978, 0.06363, 0.9814, 0.1106, 0.9572, 0.1106, 0.9605, 0.1073, 0.978, 0.1073, 0.9572, 0.1106, 0.9572, 0.08546, 0.9605, 0.08882, 0.9605, 0.1073, 0.9572, 0.08546, 0.9814, 0.08546, 0.978, 0.08882, 0.9605, 0.08882, 0.9814, 0.08546, 0.9814, 0.1106, 0.978, 0.1073, 0.978, 0.08882, 0.9572, 0.1106, 0.933, 0.1106, 0.9364, 0.1073, 0.9538, 0.1073, 0.933, 0.1106, 0.933, 0.08546, 0.9364, 0.08882, 0.9364, 0.1073, 0.933, 0.08546, 0.9572, 0.08546, 0.9538, 0.08882, 0.9364, 0.08882, 0.9572, 0.08546, 0.9572, 0.1106, 0.9538, 0.1073, 0.9538, 0.08882, 0.9625, 0.9021, 0.945, 0.9021, 0.945, 0.8836, 0.9625, 0.8836, 0.9659, 0.8769, 0.99, 0.8769, 0.99, 0.8803, 0.9659, 0.8803, 0.9659, 0.934, 0.9417, 0.934, 0.9417, 0.9307, 0.9659, 0.9307, 0.9934, 0.9055, 0.9934, 0.9307, 0.99, 0.9307, 0.99, 0.9055, 0.9383, 0.9055, 0.9383, 0.8803, 0.9417, 0.8803, 0.9417, 0.9055, 0.9625, 0.9604, 0.945, 0.9604, 0.945, 0.942, 0.9625, 0.942, 0.9659, 0.9352, 0.99, 0.9352, 0.99, 0.9386, 0.9659, 0.9386, 0.9659, 0.9923, 0.9417, 0.9923, 0.9417, 0.989, 0.9659, 0.989, 0.9934, 0.9638, 0.9934, 0.989, 0.99, 0.989, 0.99, 0.9638, 0.9383, 0.9638, 0.9383, 0.9386, 0.9417, 0.9386, 0.9417, 0.9638, 0.99, 0.9923, 0.9659, 0.9923, 0.9659, 0.989, 0.99, 0.989, 0.9417, 0.9352, 0.9659, 0.9352, 0.9659, 0.9386, 0.9417, 0.9386, 0.9867, 0.9604, 0.9692, 0.9604, 0.9692, 0.942, 0.9867, 0.942, 0.9867, 0.9856, 0.9692, 0.9856, 0.9692, 0.9671, 0.9867, 0.9671, 0.9383, 0.989, 0.9383, 0.9638, 0.9417, 0.9638, 0.9417, 0.989, 0.9934, 0.9386, 0.9934, 0.9638, 0.99, 0.9638, 0.99, 0.9386, 0.9625, 0.9856, 0.945, 0.9856, 0.945, 0.9671, 0.9625, 0.9671, 0.99, 0.934, 0.9659, 0.934, 0.9659, 0.9307, 0.99, 0.9307, 0.9417, 0.8769, 0.9659, 0.8769, 0.9659, 0.8803, 0.9417, 0.8803, 0.9867, 0.9021, 0.9692, 0.9021, 0.9692, 0.8836, 0.9867, 0.8836, 0.9867, 0.9273, 0.9692, 0.9273, 0.9692, 0.9088, 0.9867, 0.9088, 0.9383, 0.9307, 0.9383, 0.9055, 0.9417, 0.9055, 0.9417, 0.9307, 0.9934, 0.8803, 0.9934, 0.9055, 0.99, 0.9055, 0.99, 0.8803, 0.9625, 0.9273, 0.945, 0.9273, 0.945, 0.9088, 0.9625, 0.9088, 0.9659, 0.9055, 0.9417, 0.9055, 0.945, 0.9021, 0.9625, 0.9021, 0.9417, 0.9055, 0.9417, 0.8803, 0.945, 0.8836, 0.945, 0.9021, 0.9417, 0.8803, 0.9659, 0.8803, 0.9625, 0.8836, 0.945, 0.8836, 0.9659, 0.8803, 0.9659, 0.9055, 0.9625, 0.9021, 0.9625, 0.8836, 0.9659, 0.9638, 0.9417, 0.9638, 0.945, 0.9604, 0.9625, 0.9604, 0.9417, 0.9638, 0.9417, 0.9386, 0.945, 0.942, 0.945, 0.9604, 0.9417, 0.9386, 0.9659, 0.9386, 0.9625, 0.942, 0.945, 0.942, 0.9659, 0.9386, 0.9659, 0.9638, 0.9625, 0.9604, 0.9625, 0.942, 0.99, 0.9638, 0.9659, 0.9638, 0.9692, 0.9604, 0.9867, 0.9604, 0.9659, 0.9638, 0.9659, 0.9386, 0.9692, 0.942, 0.9692, 0.9604, 0.9659, 0.9386, 0.99, 0.9386, 0.9867, 0.942, 0.9692, 0.942, 0.99, 0.9386, 0.99, 0.9638, 0.9867, 0.9604, 0.9867, 0.942, 0.99, 0.989, 0.9659, 0.989, 0.9692, 0.9856, 0.9867, 0.9856, 0.9659, 0.989, 0.9659, 0.9638, 0.9692, 0.9671, 0.9692, 0.9856, 0.9659, 0.9638, 0.99, 0.9638, 0.9867, 0.9671, 0.9692, 0.9671, 0.99, 0.9638, 0.99, 0.989, 0.9867, 0.9856, 0.9867, 0.9671, 0.9659, 0.989, 0.9417, 0.989, 0.945, 0.9856, 0.9625, 0.9856, 0.9417, 0.989, 0.9417, 0.9638, 0.945, 0.9671, 0.945, 0.9856, 0.9417, 0.9638, 0.9659, 0.9638, 0.9625, 0.9671, 0.945, 0.9671, 0.9659, 0.9638, 0.9659, 0.989, 0.9625, 0.9856, 0.9625, 0.9671, 0.99, 0.9055, 0.9659, 0.9055, 0.9692, 0.9021, 0.9867, 0.9021, 0.9659, 0.9055, 0.9659, 0.8803, 0.9692, 0.8836, 0.9692, 0.9021, 0.9659, 0.8803, 0.99, 0.8803, 0.9867, 0.8836, 0.9692, 0.8836, 0.99, 0.8803, 0.99, 0.9055, 0.9867, 0.9021, 0.9867, 0.8836, 0.99, 0.9307, 0.9659, 0.9307, 0.9692, 0.9273, 0.9867, 0.9273, 0.9659, 0.9307, 0.9659, 0.9055, 0.9692, 0.9088, 0.9692, 0.9273, 0.9659, 0.9055, 0.99, 0.9055, 0.9867, 0.9088, 0.9692, 0.9088, 0.99, 0.9055, 0.99, 0.9307, 0.9867, 0.9273, 0.9867, 0.9088, 0.9659, 0.9307, 0.9417, 0.9307, 0.945, 0.9273, 0.9625, 0.9273, 0.9417, 0.9307, 0.9417, 0.9055, 0.945, 0.9088, 0.945, 0.9273, 0.9417, 0.9055, 0.9659, 0.9055, 0.9625, 0.9088, 0.945, 0.9088, 0.9659, 0.9055, 0.9659, 0.9307, 0.9625, 0.9273, 0.9625, 0.9088, 0.9616, 0.1394, 0.9616, 0.1219, 0.98, 0.1219, 0.98, 0.1394, 0.9867, 0.1428, 0.9867, 0.167, 0.9834, 0.167, 0.9834, 0.1428, 0.9297, 0.1428, 0.9297, 0.1186, 0.933, 0.1186, 0.933, 0.1428, 0.9582, 0.1703, 0.933, 0.1703, 0.933, 0.167, 0.9582, 0.167, 0.9582, 0.1152, 0.9834, 0.1152, 0.9834, 0.1186, 0.9582, 0.1186, 0.9297, 0.167, 0.9297, 0.1428, 0.933, 0.1428, 0.933, 0.167, 0.9867, 0.1186, 0.9867, 0.1428, 0.9834, 0.1428, 0.9834, 0.1186, 0.9616, 0.1636, 0.9616, 0.1461, 0.98, 0.1461, 0.98, 0.1636, 0.9364, 0.1636, 0.9364, 0.1461, 0.9548, 0.1461, 0.9548, 0.1636, 0.933, 0.1152, 0.9582, 0.1152, 0.9582, 0.1186, 0.933, 0.1186, 0.9834, 0.1703, 0.9582, 0.1703, 0.9582, 0.167, 0.9834, 0.167, 0.9364, 0.1394, 0.9364, 0.1219, 0.9548, 0.1219, 0.9548, 0.1394, 0.9582, 0.1428, 0.9582, 0.1186, 0.9616, 0.1219, 0.9616, 0.1394, 0.9582, 0.1186, 0.9834, 0.1186, 0.98, 0.1219, 0.9616, 0.1219, 0.9834, 0.1186, 0.9834, 0.1428, 0.98, 0.1394, 0.98, 0.1219, 0.9834, 0.1428, 0.9582, 0.1428, 0.9616, 0.1394, 0.98, 0.1394, 0.9582, 0.167, 0.9582, 0.1428, 0.9616, 0.1461, 0.9616, 0.1636, 0.9582, 0.1428, 0.9834, 0.1428, 0.98, 0.1461, 0.9616, 0.1461, 0.9834, 0.1428, 0.9834, 0.167, 0.98, 0.1636, 0.98, 0.1461, 0.9834, 0.167, 0.9582, 0.167, 0.9616, 0.1636, 0.98, 0.1636, 0.933, 0.167, 0.933, 0.1428, 0.9364, 0.1461, 0.9364, 0.1636, 0.933, 0.1428, 0.9582, 0.1428, 0.9548, 0.1461, 0.9364, 0.1461, 0.9582, 0.1428, 0.9582, 0.167, 0.9548, 0.1636, 0.9548, 0.1461, 0.9582, 0.167, 0.933, 0.167, 0.9364, 0.1636, 0.9548, 0.1636, 0.933, 0.1428, 0.933, 0.1186, 0.9364, 0.1219, 0.9364, 0.1394, 0.933, 0.1186, 0.9582, 0.1186, 0.9548, 0.1219, 0.9364, 0.1219, 0.9582, 0.1186, 0.9582, 0.1428, 0.9548, 0.1394, 0.9548, 0.1219, 0.9582, 0.1428, 0.933, 0.1428, 0.9364, 0.1394, 0.9548, 0.1394, 0.8858, 0.1516, 0.911, 0.1516, 0.911, 0.155, 0.8858, 0.155, 0.9144, 0.2034, 0.9144, 0.2275, 0.911, 0.2275, 0.911, 0.2034, 0.8825, 0.2275, 0.8825, 0.2034, 0.8858, 0.2034, 0.8858, 0.2275, 0.911, 0.2309, 0.8858, 0.2309, 0.8858, 0.2275, 0.911, 0.2275, 0.8892, 0.2242, 0.8892, 0.2067, 0.9076, 0.2067, 0.9076, 0.2242, 0.8825, 0.2034, 0.8825, 0.1792, 0.8858, 0.1792, 0.8858, 0.2034, 0.8892, 0.2, 0.8892, 0.1825, 0.9076, 0.1825, 0.9076, 0.2, 0.9144, 0.1792, 0.9144, 0.2034, 0.911, 0.2034, 0.911, 0.1792, 0.8892, 0.1758, 0.8892, 0.1584, 0.9076, 0.1584, 0.9076, 0.1758, 0.9144, 0.155, 0.9144, 0.1792, 0.911, 0.1792, 0.911, 0.155, 0.8825, 0.1792, 0.8825, 0.155, 0.8858, 0.155, 0.8858, 0.1792, 0.8858, 0.2275, 0.8858, 0.2034, 0.8892, 0.2067, 0.8892, 0.2242, 0.8858, 0.2034, 0.911, 0.2034, 0.9076, 0.2067, 0.8892, 0.2067, 0.911, 0.2034, 0.911, 0.2275, 0.9076, 0.2242, 0.9076, 0.2067, 0.911, 0.2275, 0.8858, 0.2275, 0.8892, 0.2242, 0.9076, 0.2242, 0.8858, 0.2034, 0.8858, 0.1792, 0.8892, 0.1825, 0.8892, 0.2, 0.8858, 0.1792, 0.911, 0.1792, 0.9076, 0.1825, 0.8892, 0.1825, 0.911, 0.1792, 0.911, 0.2034, 0.9076, 0.2, 0.9076, 0.1825, 0.911, 0.2034, 0.8858, 0.2034, 0.8892, 0.2, 0.9076, 0.2, 0.8858, 0.1792, 0.8858, 0.155, 0.8892, 0.1584, 0.8892, 0.1758, 0.8858, 0.155, 0.911, 0.155, 0.9076, 0.1584, 0.8892, 0.1584, 0.911, 0.155, 0.911, 0.1792, 0.9076, 0.1758, 0.9076, 0.1584, 0.911, 0.1792, 0.8858, 0.1792, 0.8892, 0.1758, 0.9076, 0.1758, 0.3949, 0.9145, 0.3949, 0.7992, 0.3999, 0.7992, 0.3999, 0.9145, 0.4601, 0.7992, 0.4601, 0.9145, 0.4551, 0.9145, 0.4551, 0.7992, 0.4501, 0.9095, 0.4049, 0.9095, 0.4049, 0.7992, 0.4501, 0.7992, 0.4551, 0.9195, 0.3999, 0.9195, 0.3999, 0.9145, 0.4551, 0.9145, 0.4551, 0.9145, 0.3999, 0.9145, 0.4049, 0.9095, 0.4501, 0.9095, 0.3999, 0.9145, 0.3999, 0.7992, 0.4049, 0.7992, 0.4049, 0.9095, 0.2303, 0.5313, 0.3388, 0.5313, 0.3388, 0.536, 0.2303, 0.536, 0.4551, 0.7992, 0.4551, 0.9145, 0.4501, 0.9095, 0.4501, 0.7992, 0.3388, 0.687, 0.2303, 0.687, 0.2303, 0.6823, 0.3388, 0.6823, 0.235, 0.6776, 0.235, 0.5407, 0.3388, 0.5407, 0.3388, 0.6776, 0.2256, 0.6823, 0.2256, 0.536, 0.2303, 0.536, 0.2303, 0.6823, 0.2303, 0.6823, 0.2303, 0.536, 0.235, 0.5407, 0.235, 0.6776, 0.2303, 0.536, 0.3388, 0.536, 0.3388, 0.5407, 0.235, 0.5407, 0.3388, 0.6823, 0.2303, 0.6823, 0.235, 0.6776, 0.3388, 0.6776, 0.3949, 0.9144, 0.3949, 0.7991, 0.3999, 0.7991, 0.3999, 0.9144, 0.4601, 0.7991, 0.4601, 0.9144, 0.4551, 0.9144, 0.4551, 0.7991, 0.4501, 0.9094, 0.4049, 0.9094, 0.4049, 0.7991, 0.4501, 0.7991, 0.4551, 0.9194, 0.3999, 0.9194, 0.3999, 0.9144, 0.4551, 0.9144, 0.4551, 0.9144, 0.3999, 0.9144, 0.4049, 0.9094, 0.4501, 0.9094, 0.3999, 0.9144, 0.3999, 0.7991, 0.4049, 0.7991, 0.4049, 0.9094, 0.4551, 0.7991, 0.4551, 0.9144, 0.4501, 0.9094, 0.4501, 0.7991])
me_cube_000.materials.append(mat_ground)
me_cube_000.materials.append(mat_glass)
me_cube_000.use_remesh_preserve_volume = False
me_cube_000.use_remesh_preserve_attributes = False
me_cube_000.use_mirror_vertex_groups = False
me_cube_000.update()
me_plane = bpy.data.meshes.new('Plane')
me_plane.from_pydata([(-1.0, -1.0, 0.0), (1.0, -1.0, 0.0), (-1.0, 1.0, 0.0), (1.0, 1.0, 0.0), (-1.0, 0.75, 0.0), (-1.0, 0.5, 0.0), (-1.0, 0.25, 0.0), (-1.0, 0.0, 0.0), (-1.0, -0.25, 0.0), (-1.0, -0.5, 0.0), (-1.0, -0.75, 0.0), (-0.75, -1.0, 0.0), (-0.5, -1.0, 0.0), (-0.25, -1.0, 0.0), (0.0, -1.0, 0.0), (0.25, -1.0, 0.0), (0.5, -1.0, 0.0), (0.75, -1.0, 0.0), (1.0, -0.75, 0.0), (1.0, -0.5, 0.0), (1.0, -0.25, 0.0), (1.0, 0.0, 0.0), (1.0, 0.25, 0.0), (1.0, 0.5, 0.0), (1.0, 0.75, 0.0), (0.75, 1.0, 0.0), (0.5, 1.0, 0.0), (0.25, 1.0, 0.0), (0.0, 1.0, 0.0), (-0.25, 1.0, 0.0), (-0.5, 1.0, 0.0), (-0.75, 1.0, 0.0), (-0.75, -0.75, 0.0), (-0.75, -0.5, 0.0), (-0.75, -0.25, 0.0), (-0.75, 0.0, 0.0), (-0.75, 0.25, 0.0), (-0.75, 0.5, 0.0), (-0.75, 0.75, 0.0), (-0.5, -0.75, 0.0), (-0.5, -0.5, 0.0), (-0.5, -0.25, 0.0), (-0.5, 0.0, 0.0), (-0.5, 0.25, 0.0), (-0.5, 0.5, 0.0), (-0.5, 0.75, 0.0), (-0.25, -0.75, 0.0), (-0.25, -0.5, 0.0), (-0.25, -0.25, 0.0), (-0.25, 0.0, 0.0), (-0.25, 0.25, 0.0), (-0.25, 0.5, 0.0), (-0.25, 0.75, 0.0), (0.0, -0.75, 0.0), (0.0, -0.5, 0.0), (0.0, -0.25, 0.0), (0.0, 0.0, 0.0), (0.0, 0.25, 0.0), (0.0, 0.5, 0.0), (0.0, 0.75, 0.0), (0.25, -0.75, 0.0), (0.25, -0.5, 0.0), (0.25, -0.25, 0.0), (0.25, 0.0, 0.0), (0.25, 0.25, 0.0), (0.25, 0.5, 0.0), (0.25, 0.75, 0.0), (0.5, -0.75, 0.0), (0.5, -0.5, 0.0), (0.5, -0.25, 0.0), (0.5, 0.0, 0.0), (0.5, 0.25, 0.0), (0.5, 0.5, 0.0), (0.5, 0.75, 0.0), (0.75, -0.75, 0.0), (0.75, -0.5, 0.0), (0.75, -0.25, 0.0), (0.75, 0.0, 0.0), (0.75, 0.25, 0.0), (0.75, 0.5, 0.0), (0.75, 0.75, 0.0), (-1.0, -0.875, 0.0), (0.875, -1.0, 0.0), (1.0, 0.875, 0.0), (-0.875, 1.0, 0.0), (-1.0, 0.875, 0.0), (-1.0, 0.625, 0.0), (-1.0, 0.375, 0.0), (-1.0, 0.125, 0.0), (-1.0, -0.125, 0.0), (-1.0, -0.375, 0.0), (-1.0, -0.625, 0.0), (-0.875, -1.0, 0.0), (-0.625, -1.0, 0.0), (-0.375, -1.0, 0.0), (-0.125, -1.0, 0.0), (0.125, -1.0, 0.0), (0.375, -1.0, 0.0), (0.625, -1.0, 0.0), (1.0, -0.875, 0.0), (1.0, -0.625, 0.0), (1.0, -0.375, 0.0), (1.0, -0.125, 0.0), (1.0, 0.125, 0.0), (1.0, 0.375, 0.0), (1.0, 0.625, 0.0), (0.875, 1.0, 0.0), (0.625, 1.0, 0.0), (0.375, 1.0, 0.0), (0.125, 1.0, 0.0), (-0.125, 1.0, 0.0), (-0.375, 1.0, 0.0), (-0.625, 1.0, 0.0), (-0.75, 0.875, 0.0), (-0.75, -0.875, 0.0), (-0.75, -0.625, 0.0), (-0.75, -0.375, 0.0), (-0.75, -0.125, 0.0), (-0.75, 0.125, 0.0), (-0.75, 0.375, 0.0), (-0.75, 0.625, 0.0), (-0.5, 0.875, 0.0), (-0.5, -0.875, 0.0), (-0.5, -0.625, 0.0), (-0.5, -0.375, 0.0), (-0.5, -0.125, 0.0), (-0.5, 0.125, 0.0), (-0.5, 0.375, 0.0), (-0.5, 0.625, 0.0), (-0.25, 0.875, 0.0), (-0.25, -0.875, 0.0), (-0.25, -0.625, 0.0), (-0.25, -0.375, 0.0), (-0.25, -0.125, 0.0), (-0.25, 0.125, 0.0), (-0.25, 0.375, 0.0), (-0.25, 0.625, 0.0), (0.0, 0.875, 0.0), (0.0, -0.875, 0.0), (0.0, -0.625, 0.0), (0.0, -0.375, 0.0), (0.0, -0.125, 0.0), (0.0, 0.125, 0.0), (0.0, 0.375, 0.0), (0.0, 0.625, 0.0), (0.25, 0.875, 0.0), (0.25, -0.875, 0.0), (0.25, -0.625, 0.0), (0.25, -0.375, 0.0), (0.25, -0.125, 0.0), (0.25, 0.125, 0.0), (0.25, 0.375, 0.0), (0.25, 0.625, 0.0), (0.5, 0.875, 0.0), (0.5, -0.875, 0.0), (0.5, -0.625, 0.0), (0.5, -0.375, 0.0), (0.5, -0.125, 0.0), (0.5, 0.125, 0.0), (0.5, 0.375, 0.0), (0.5, 0.625, 0.0), (0.75, 0.875, 0.0), (0.75, -0.875, 0.0), (0.75, -0.625, 0.0), (0.75, -0.375, 0.0), (0.75, -0.125, 0.0), (0.75, 0.125, 0.0), (0.75, 0.375, 0.0), (0.75, 0.625, 0.0), (-0.875, -0.75, 0.0), (-0.875, -0.5, 0.0), (-0.875, -0.25, 0.0), (-0.875, 0.0, 0.0), (-0.875, 0.25, 0.0), (-0.875, 0.5, 0.0), (-0.875, 0.75, 0.0), (-0.625, -0.75, 0.0), (-0.625, -0.5, 0.0), (-0.625, -0.25, 0.0), (-0.625, 0.0, 0.0), (-0.625, 0.25, 0.0), (-0.625, 0.5, 0.0), (-0.625, 0.75, 0.0), (-0.375, -0.75, 0.0), (-0.375, -0.5, 0.0), (-0.375, -0.25, 0.0), (-0.375, 0.0, 0.0), (-0.375, 0.25, 0.0), (-0.375, 0.5, 0.0), (-0.375, 0.75, 0.0), (-0.125, -0.75, 0.0), (-0.125, -0.5, 0.0), (-0.125, -0.25, 0.0), (-0.125, 0.0, 0.0), (-0.125, 0.25, 0.0), (-0.125, 0.5, 0.0), (-0.125, 0.75, 0.0), (0.125, -0.75, 0.0), (0.125, -0.5, 0.0), (0.125, -0.25, 0.0), (0.125, 0.0, 0.0), (0.125, 0.25, 0.0), (0.125, 0.5, 0.0), (0.125, 0.75, 0.0), (0.375, -0.75, 0.0), (0.375, -0.5, 0.0), (0.375, -0.25, 0.0), (0.375, 0.0, 0.0), (0.375, 0.25, 0.0), (0.375, 0.5, 0.0), (0.375, 0.75, 0.0), (0.625, -0.75, 0.0), (0.625, -0.5, 0.0), (0.625, -0.25, 0.0), (0.625, 0.0, 0.0), (0.625, 0.25, 0.0), (0.625, 0.5, 0.0), (0.625, 0.75, 0.0), (0.875, -0.75, 0.0), (0.875, -0.5, 0.0), (0.875, -0.25, 0.0), (0.875, 0.0, 0.0), (0.875, 0.25, 0.0), (0.875, 0.5, 0.0), (0.875, 0.75, 0.0), (0.875, 0.625, 0.0), (0.875, 0.375, 0.0), (0.875, 0.125, 0.0), (0.875, -0.125, 0.0), (0.875, -0.375, 0.0), (0.875, -0.625, 0.0), (0.875, -0.875, 0.0), (0.625, 0.625, 0.0), (0.625, 0.375, 0.0), (0.625, 0.125, 0.0), (0.625, -0.125, 0.0), (0.625, -0.375, 0.0), (0.625, -0.625, 0.0), (0.625, -0.875, 0.0), (0.375, 0.625, 0.0), (0.375, 0.375, 0.0), (0.375, 0.125, 0.0), (0.375, -0.125, 0.0), (0.375, -0.375, 0.0), (0.375, -0.625, 0.0), (0.375, -0.875, 0.0), (0.125, 0.625, 0.0), (0.125, 0.375, 0.0), (0.125, 0.125, 0.0), (0.125, -0.125, 0.0), (0.125, -0.375, 0.0), (0.125, -0.625, 0.0), (0.125, -0.875, 0.0), (-0.125, 0.625, 0.0), (-0.125, 0.375, 0.0), (-0.125, 0.125, 0.0), (-0.125, -0.125, 0.0), (-0.125, -0.375, 0.0), (-0.125, -0.625, 0.0), (-0.125, -0.875, 0.0), (-0.375, 0.625, 0.0), (-0.375, 0.375, 0.0), (-0.375, 0.125, 0.0), (-0.375, -0.125, 0.0), (-0.375, -0.375, 0.0), (-0.375, -0.625, 0.0), (-0.375, -0.875, 0.0), (-0.625, 0.625, 0.0), (-0.625, 0.375, 0.0), (-0.625, 0.125, 0.0), (-0.625, -0.125, 0.0), (-0.625, -0.375, 0.0), (-0.625, -0.625, 0.0), (-0.625, -0.875, 0.0), (-0.875, 0.625, 0.0), (-0.875, 0.375, 0.0), (-0.875, 0.125, 0.0), (-0.875, -0.125, 0.0), (-0.875, -0.375, 0.0), (-0.875, -0.625, 0.0), (-0.875, -0.875, 0.0), (0.625, 0.875, 0.0), (0.375, 0.875, 0.0), (0.125, 0.875, 0.0), (-0.125, 0.875, 0.0), (-0.375, 0.875, 0.0), (-0.625, 0.875, 0.0), (-0.875, 0.875, 0.0), (0.875, 0.875, 0.0)], [], [(288, 83, 3, 106), (287, 113, 31, 84), (286, 121, 30, 112), (285, 129, 29, 111), (284, 137, 28, 110), (283, 145, 27, 109), (282, 153, 26, 108), (281, 161, 25, 107), (280, 114, 32, 169), (279, 115, 33, 170), (278, 116, 34, 171), (277, 117, 35, 172), (276, 118, 36, 173), (275, 119, 37, 174), (274, 120, 38, 175), (273, 122, 39, 176), (272, 123, 40, 177), (271, 124, 41, 178), (270, 125, 42, 179), (269, 126, 43, 180), (268, 127, 44, 181), (267, 128, 45, 182), (266, 130, 46, 183), (265, 131, 47, 184), (264, 132, 48, 185), (263, 133, 49, 186), (262, 134, 50, 187), (261, 135, 51, 188), (260, 136, 52, 189), (259, 138, 53, 190), (258, 139, 54, 191), (257, 140, 55, 192), (256, 141, 56, 193), (255, 142, 57, 194), (254, 143, 58, 195), (253, 144, 59, 196), (252, 146, 60, 197), (251, 147, 61, 198), (250, 148, 62, 199), (249, 149, 63, 200), (248, 150, 64, 201), (247, 151, 65, 202), (246, 152, 66, 203), (245, 154, 67, 204), (244, 155, 68, 205), (243, 156, 69, 206), (242, 157, 70, 207), (241, 158, 71, 208), (240, 159, 72, 209), (239, 160, 73, 210), (238, 162, 74, 211), (237, 163, 75, 212), (236, 164, 76, 213), (235, 165, 77, 214), (234, 166, 78, 215), (233, 167, 79, 216), (232, 168, 80, 217), (231, 99, 18, 218), (230, 100, 19, 219), (229, 101, 20, 220), (228, 102, 21, 221), (227, 103, 22, 222), (226, 104, 23, 223), (225, 105, 24, 224), (168, 225, 224, 80), (79, 223, 225, 168), (223, 23, 105, 225), (167, 226, 223, 79), (78, 222, 226, 167), (222, 22, 104, 226), (166, 227, 222, 78), (77, 221, 227, 166), (221, 21, 103, 227), (165, 228, 221, 77), (76, 220, 228, 165), (220, 20, 102, 228), (164, 229, 220, 76), (75, 219, 229, 164), (219, 19, 101, 229), (163, 230, 219, 75), (74, 218, 230, 163), (218, 18, 100, 230), (162, 231, 218, 74), (17, 82, 231, 162), (82, 1, 99, 231), (160, 232, 217, 73), (72, 216, 232, 160), (216, 79, 168, 232), (159, 233, 216, 72), (71, 215, 233, 159), (215, 78, 167, 233), (158, 234, 215, 71), (70, 214, 234, 158), (214, 77, 166, 234), (157, 235, 214, 70), (69, 213, 235, 157), (213, 76, 165, 235), (156, 236, 213, 69), (68, 212, 236, 156), (212, 75, 164, 236), (155, 237, 212, 68), (67, 211, 237, 155), (211, 74, 163, 237), (154, 238, 211, 67), (16, 98, 238, 154), (98, 17, 162, 238), (152, 239, 210, 66), (65, 209, 239, 152), (209, 72, 160, 239), (151, 240, 209, 65), (64, 208, 240, 151), (208, 71, 159, 240), (150, 241, 208, 64), (63, 207, 241, 150), (207, 70, 158, 241), (149, 242, 207, 63), (62, 206, 242, 149), (206, 69, 157, 242), (148, 243, 206, 62), (61, 205, 243, 148), (205, 68, 156, 243), (147, 244, 205, 61), (60, 204, 244, 147), (204, 67, 155, 244), (146, 245, 204, 60), (15, 97, 245, 146), (97, 16, 154, 245), (144, 246, 203, 59), (58, 202, 246, 144), (202, 65, 152, 246), (143, 247, 202, 58), (57, 201, 247, 143), (201, 64, 151, 247), (142, 248, 201, 57), (56, 200, 248, 142), (200, 63, 150, 248), (141, 249, 200, 56), (55, 199, 249, 141), (199, 62, 149, 249), (140, 250, 199, 55), (54, 198, 250, 140), (198, 61, 148, 250), (139, 251, 198, 54), (53, 197, 251, 139), (197, 60, 147, 251), (138, 252, 197, 53), (14, 96, 252, 138), (96, 15, 146, 252), (136, 253, 196, 52), (51, 195, 253, 136), (195, 58, 144, 253), (135, 254, 195, 51), (50, 194, 254, 135), (194, 57, 143, 254), (134, 255, 194, 50), (49, 193, 255, 134), (193, 56, 142, 255), (133, 256, 193, 49), (48, 192, 256, 133), (192, 55, 141, 256), (132, 257, 192, 48), (47, 191, 257, 132), (191, 54, 140, 257), (131, 258, 191, 47), (46, 190, 258, 131), (190, 53, 139, 258), (130, 259, 190, 46), (13, 95, 259, 130), (95, 14, 138, 259), (128, 260, 189, 45), (44, 188, 260, 128), (188, 51, 136, 260), (127, 261, 188, 44), (43, 187, 261, 127), (187, 50, 135, 261), (126, 262, 187, 43), (42, 186, 262, 126), (186, 49, 134, 262), (125, 263, 186, 42), (41, 185, 263, 125), (185, 48, 133, 263), (124, 264, 185, 41), (40, 184, 264, 124), (184, 47, 132, 264), (123, 265, 184, 40), (39, 183, 265, 123), (183, 46, 131, 265), (122, 266, 183, 39), (12, 94, 266, 122), (94, 13, 130, 266), (120, 267, 182, 38), (37, 181, 267, 120), (181, 44, 128, 267), (119, 268, 181, 37), (36, 180, 268, 119), (180, 43, 127, 268), (118, 269, 180, 36), (35, 179, 269, 118), (179, 42, 126, 269), (117, 270, 179, 35), (34, 178, 270, 117), (178, 41, 125, 270), (116, 271, 178, 34), (33, 177, 271, 116), (177, 40, 124, 271), (115, 272, 177, 33), (32, 176, 272, 115), (176, 39, 123, 272), (114, 273, 176, 32), (11, 93, 273, 114), (93, 12, 122, 273), (86, 274, 175, 4), (5, 174, 274, 86), (174, 37, 120, 274), (87, 275, 174, 5), (6, 173, 275, 87), (173, 36, 119, 275), (88, 276, 173, 6), (7, 172, 276, 88), (172, 35, 118, 276), (89, 277, 172, 7), (8, 171, 277, 89), (171, 34, 117, 277), (90, 278, 171, 8), (9, 170, 278, 90), (170, 33, 116, 278), (91, 279, 170, 9), (10, 169, 279, 91), (169, 32, 115, 279), (81, 280, 169, 10), (0, 92, 280, 81), (92, 11, 114, 280), (153, 281, 107, 26), (73, 217, 281, 153), (217, 80, 161, 281), (145, 282, 108, 27), (66, 210, 282, 145), (210, 73, 153, 282), (137, 283, 109, 28), (59, 203, 283, 137), (203, 66, 145, 283), (129, 284, 110, 29), (52, 196, 284, 129), (196, 59, 137, 284), (121, 285, 111, 30), (45, 189, 285, 121), (189, 52, 129, 285), (113, 286, 112, 31), (38, 182, 286, 113), (182, 45, 121, 286), (85, 287, 84, 2), (4, 175, 287, 85), (175, 38, 113, 287), (161, 288, 106, 25), (80, 224, 288, 161), (224, 24, 83, 288)])
me_plane.materials.append(mat_ground)
me_plane.use_remesh_preserve_volume = False
me_plane.use_remesh_preserve_attributes = False
me_plane.use_mirror_vertex_groups = False
me_plane.update()

# ---- objects
ob_house3 = bpy.data.objects.new('house3', me_cube_004)
ob_house3_roof = bpy.data.objects.new('house3_roof', me_cube_001)
ob_house3_extra = bpy.data.objects.new('house3_extra', me_cube_000)
ob_ground = bpy.data.objects.new('ground', me_plane)

# ---- transforms, parenting, visibility, modifiers, constraints
ob_house3.location = (0.0, 0.0, 0.0)
ob_house3.lineart.crease_threshold = 0.0
ob_house3_roof.parent = ob_house3
ob_house3_roof.location = (0.0, 0.0, 0.0)
ob_house3_roof.lineart.crease_threshold = 0.0
ob_house3_extra.parent = ob_house3
ob_house3_extra.location = (0.0, 0.0, 0.0)
ob_house3_extra.lineart.crease_threshold = 0.0
ob_ground.location = (0.0, 0.0, 0.0)
ob_ground.scale = (8.0, 8.0, 1.0)
ob_ground.hide_viewport = True
ob_ground.hide_select = True
ob_ground.hide_render = True
ob_ground.display_type = 'WIRE'
ob_ground.show_wire = True
ob_ground.lineart.crease_threshold = 0.0

# ---- collection membership
col_collection_1.objects.link(ob_house3)
col_collection_1.objects.link(ob_house3_roof)
col_collection_1.objects.link(ob_house3_extra)
col_collection_1.objects.link(ob_ground)

# ---- scene / render settings (as saved in the file)
scene.frame_start = 1; scene.frame_end = 250; scene.frame_set(11)
scene.render.engine = 'CYCLES'
scene.render.resolution_percentage = 50
scene.render.dither_intensity = 0.0
scene.cycles.use_denoising = False
scene.cycles.samples = 128
scene.cycles.sampling_pattern = 'TABULATED_SOBOL'
scene.cycles.light_sampling_threshold = 0.0
scene.cycles.use_adaptive_sampling = False
scene.cycles.use_light_tree = False
scene.cycles.blur_glossy = 0.0
scene.cycles.sample_clamp_indirect = 0.0
scene.cycles.bake_type = 'ENVIRONMENT'
scene.view_settings.view_transform = 'Standard'
bpy.context.view_layer.update()

# ---- added for rendering (the .blend has no active camera): camera
cam_auto = bpy.data.cameras.new('AutoCamera')
cam_auto.lens = 50.0
cam_auto.sensor_width = 36.0
cam_auto.clip_end = 1000.0
ob_auto_camera = bpy.data.objects.new('AutoCamera', cam_auto)
scene.collection.objects.link(ob_auto_camera)
ob_auto_camera.location = (18.759, -22.3408, 18.9772)
ob_auto_camera.rotation_euler = (1.09748, -7.21219e-08, 0.694738)
scene.camera = ob_auto_camera
bpy.context.view_layer.update()

